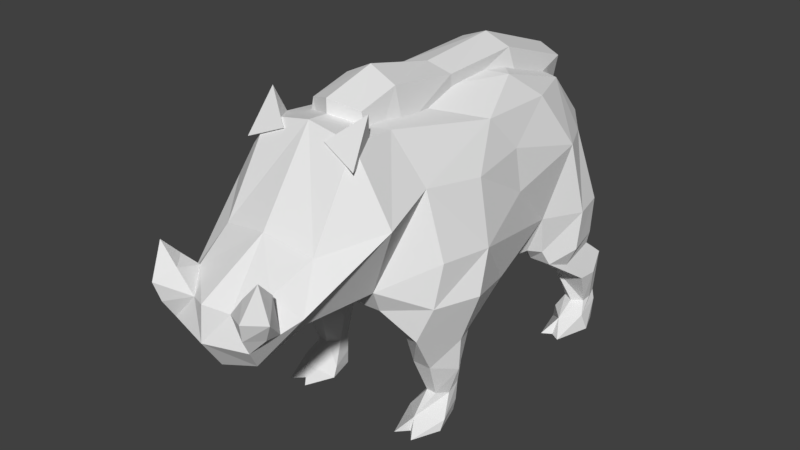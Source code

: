 # Source: BoarIdle.blend  (saved by Blender 2.77.0; exported with 4.5.12 LTS)
import bpy
from mathutils import Matrix  # noqa: F401  (used for matrix-valued properties, if any)

bpy.ops.wm.read_factory_settings(use_empty=True)
scene = bpy.context.scene
scene.name = 'Scene'

# ---- collections
col_collection_1 = bpy.data.collections.new('Collection 1'); scene.collection.children.link(col_collection_1)

# ---- world
world_world = bpy.data.worlds.new('World'); scene.world = world_world
world_world.color = (0.05088, 0.05088, 0.05088)
world_world.use_sun_shadow = False
world_world.sun_shadow_jitter_overblur = 0.0
world_world.cycles.sampling_method = 'MANUAL'

# ---- meshes
me_cube_004 = bpy.data.meshes.new('Cube.004')
me_cube_004.from_pydata([(0.3104, 0.6089, 1.062), (0.3677, 0.2526, 0.7441), (0.2356, 0.6976, 0.5812), (0.405, 0.4078, 1.075), (0.1818, 0.8206, 0.7799), (0.4213, 0.6046, 0.5566), (0.361, 0.279, 0.5598), (0.2998, 0.2475, 0.5598), (0.4213, 0.6226, 0.734), (0.4581, 0.4239, 0.5483), (0.4569, 0.4571, 0.7308), (0.4129, 0.4239, 0.4491), (0.4055, 0.6099, 0.4911), (0.2818, 0.3064, 0.4911), (0.3881, 0.3064, 0.4911), (0.2644, 0.6631, 0.4911), (0.2891, 0.6177, 0.3406), (0.2953, 0.5183, 0.3449), (0.4326, 0.6955, 0.4174), (0.31, 0.6955, 0.4174), (0.4535, 0.6177, 0.3406), (0.4473, 0.5183, 0.3449), (0.3193, 0.6531, 0.1768), (0.3193, 0.5964, 0.1742), (0.407, 0.7104, 0.1844), (0.3356, 0.7104, 0.1844), (0.4233, 0.6531, 0.1768), (0.4233, 0.5964, 0.1742), (0.2944, 0.5472, 0.1208), (0.3713, 0.4587, 0.1174), (0.4242, 0.6981, 0.1436), (0.3185, 0.6981, 0.1436), (0.4483, 0.5472, 0.1208), (0.2739, 0.5677, 0.04242), (0.3248, 0.3792, 0.04804), (0.4338, 0.6643, 0.04995), (0.3089, 0.6643, 0.04995), (0.4688, 0.5677, 0.04242), (0.4178, 0.3792, 0.04804), (0.3713, 0.4081, 0.04804), (0.3713, 0.5642, 0.1742), (0.3716, 0.7379, 0.1844), (0.3731, 0.7256, 0.1436), (0.3681, 0.723, 0.4174), (0.2412, -0.6238, 0.6112), (0.3771, 0.6918, 0.04995), (0.4119, -0.8653, 1.138), (0.3606, -0.5989, 1.204), (0.2265, -0.8653, 1.442), (0.298, -1.231, 0.8872), (0.2688, -0.8142, 0.7993), (0.2102, -0.6315, 1.422), (0.2278, -1.153, 0.8004), (0.2314, -1.102, 1.063), (0.2027, -1.419, 0.7928), (0.09896, -1.405, 0.914), (0.1655, -1.352, 0.6895), (0.1905, -1.291, 0.9706), (0.2569, -1.312, 0.8465), (0.2624, -1.387, 0.8587), (0.2203, -1.464, 0.8738), (0.2496, -1.331, 1.018), (0.3087, -1.408, 0.9481), (0.2365, -1.487, 0.9609), (0.1774, -1.411, 1.012), (0.2622, -1.41, 1.104), (0.2492, -0.8047, 1.547), (0.1963, -0.7412, 1.364), (0.1064, -0.8964, 1.43), (0.2779, -0.9263, 1.361), (0.1936, 0.7675, 1.085), (0.4021, 0.00214, 0.9849), (0.3706, 0.00214, 1.181), (0.4996, -0.3611, 0.8952), (0.4108, -0.3079, 1.167), (0.09377, 0.3654, 0.5341), (0.1954, 0.00214, 0.5263), (0.1919, -0.3041, 0.5993), (0.2124, 0.1544, 1.436), (0.2058, 0.554, 1.31), (0.3023, 0.2891, 1.32), (0.3215, -0.1288, 1.342), (0.4574, -0.6046, 0.9077), (0.4131, -0.1288, 0.6275), (0.1429, -0.5497, 0.6598), (0.1706, -0.7064, 1.283), (0.127, -0.7064, 1.498), (0.1049, 0.6879, 1.245), (0.127, 0.6879, 1.366), (0.127, -0.5066, 1.548), (0.1706, -0.5066, 1.37), (0.127, -0.1461, 1.378), (0.127, -0.1461, 1.497), (0.1988, 0.2709, 1.304), (0.127, 0.2709, 1.511), (0.3805, -0.6783, 0.546), (0.3805, -0.28, 0.546), (0.227, -0.4437, 0.5358), (0.4416, -0.4535, 0.4732), (0.4452, -0.6485, 0.7121), (0.5237, -0.4437, 0.7121), (0.2575, -0.763, 0.6891), (0.2384, -0.4412, 0.3116), (0.2715, -0.5601, 0.3478), (0.4257, -0.4412, 0.3116), (0.3605, -0.3222, 0.3478), (0.3605, -0.5601, 0.3478), (0.2617, -0.3366, 0.3744), (0.2715, -0.4381, 0.163), (0.2995, -0.4997, 0.1811), (0.3738, -0.4381, 0.163), (0.3528, -0.3486, 0.1693), (0.3469, -0.4997, 0.1811), (0.2979, -0.356, 0.1678), (0.2143, -0.5495, 0.03894), (0.2692, -0.6873, 0.04443), (0.4141, -0.5495, 0.03894), (0.3636, -0.3912, 0.03944), (0.3617, -0.6873, 0.04443), (0.2563, -0.4067, 0.03312), (0.2231, -0.5205, 0.0815), (0.3202, -0.6155, 0.1066), (0.266, -0.3936, 0.08911), (0.4139, -0.5205, 0.0815), (0.3684, -0.3801, 0.09401), (0.3142, -0.6295, 0.03894), (-0.3104, 0.6089, 1.062), (-0.3677, 0.2526, 0.7441), (-0.2356, 0.6976, 0.5812), (-0.405, 0.4078, 1.075), (-0.1818, 0.8206, 0.7799), (-0.4213, 0.6046, 0.5566), (-0.361, 0.279, 0.5598), (-0.2998, 0.2475, 0.5598), (-0.4213, 0.6226, 0.734), (-0.4581, 0.4239, 0.5483), (-0.4569, 0.4571, 0.7308), (-0.4129, 0.4239, 0.4491), (-0.4055, 0.6099, 0.4911), (-0.2818, 0.3064, 0.4911), (-0.3881, 0.3064, 0.4911), (-0.2644, 0.6631, 0.4911), (-0.2891, 0.6177, 0.3406), (-0.2953, 0.5183, 0.3449), (-0.4326, 0.6955, 0.4174), (-0.31, 0.6955, 0.4174), (-0.4535, 0.6177, 0.3406), (-0.4473, 0.5183, 0.3449), (-0.3193, 0.6531, 0.1768), (-0.3193, 0.5964, 0.1742), (-0.407, 0.7104, 0.1844), (-0.3356, 0.7104, 0.1844), (-0.4233, 0.6531, 0.1768), (-0.4233, 0.5964, 0.1742), (-0.2944, 0.5472, 0.1208), (-0.3713, 0.4587, 0.1174), (-0.4242, 0.6981, 0.1436), (-0.3185, 0.6981, 0.1436), (-0.4483, 0.5472, 0.1208), (-0.2739, 0.5677, 0.04242), (-0.3248, 0.3792, 0.04804), (-0.4338, 0.6643, 0.04995), (-0.3089, 0.6643, 0.04995), (-0.4688, 0.5677, 0.04242), (-0.4178, 0.3792, 0.04804), (-0.3713, 0.4081, 0.04804), (-0.3713, 0.5642, 0.1742), (-0.3716, 0.7379, 0.1844), (-0.3731, 0.7256, 0.1436), (-0.3681, 0.723, 0.4174), (-0.2412, -0.6238, 0.6112), (-0.3771, 0.6918, 0.04995), (-0.4119, -0.8653, 1.138), (0.0, -0.4966, 1.457), (0.0, -0.7477, 0.6661), (0.0, -0.8653, 1.483), (-0.3606, -0.5989, 1.204), (-0.2265, -0.8653, 1.442), (-0.298, -1.231, 0.8872), (-0.2688, -0.8142, 0.7993), (0.0, -1.131, 1.108), (0.0, -1.171, 0.6361), (-0.2102, -0.6315, 1.422), (-0.2278, -1.153, 0.8004), (-0.2314, -1.102, 1.063), (0.0, -1.151, 0.7226), (0.0, -1.472, 0.781), (0.0, -1.455, 0.9414), (0.0, -1.383, 0.6421), (-0.2027, -1.419, 0.7928), (-0.09896, -1.405, 0.914), (-0.1655, -1.352, 0.6895), (0.0, -1.352, 0.6895), (-0.1905, -1.291, 0.9706), (-0.2569, -1.312, 0.8465), (-0.2624, -1.387, 0.8587), (-0.2203, -1.464, 0.8738), (-0.2496, -1.331, 1.018), (-0.3087, -1.408, 0.9481), (-0.2365, -1.487, 0.9609), (-0.1774, -1.411, 1.012), (-0.2622, -1.41, 1.104), (-0.2492, -0.8047, 1.547), (-0.1963, -0.7412, 1.364), (-0.1064, -0.8964, 1.43), (-0.2779, -0.9263, 1.361), (0.0, 0.8367, 0.9372), (-0.1936, 0.7675, 1.085), (0.0, 0.7675, 0.7709), (0.0, 0.7675, 1.132), (-0.4021, 0.00214, 0.9849), (-0.3706, 0.00214, 1.181), (-0.4996, -0.3611, 0.8952), (-0.4108, -0.3079, 1.167), (0.0, 0.00214, 0.4933), (-0.09377, 0.3654, 0.5341), (-0.1954, 0.00214, 0.5263), (0.0, -0.331, 0.5263), (-0.1919, -0.3041, 0.5993), (0.0, 0.00214, 1.476), (-0.2124, 0.1544, 1.436), (0.0, 0.3654, 1.436), (0.0, 0.6132, 1.324), (-0.2058, 0.554, 1.31), (0.0, 0.6089, 0.6275), (-0.3023, 0.2891, 1.32), (-0.3215, -0.1288, 1.342), (-0.4574, -0.6046, 0.9077), (-0.4131, -0.1288, 0.6275), (0.0, -0.6046, 0.6656), (-0.1429, -0.5497, 0.6598), (-0.1706, -0.7064, 1.283), (-0.127, -0.7064, 1.498), (-0.1049, 0.6879, 1.245), (-0.127, 0.6879, 1.366), (-0.127, -0.5066, 1.548), (-0.1706, -0.5066, 1.37), (-0.127, -0.1461, 1.378), (-0.127, -0.1461, 1.497), (-0.1988, 0.2709, 1.304), (-0.127, 0.2709, 1.511), (0.0, 0.7284, 1.397), (0.0, 0.7284, 1.186), (0.0, -0.766, 1.54), (0.0, -0.766, 1.239), (0.0, -0.5066, 1.61), (0.0, -0.5066, 1.36), (0.0, -0.1461, 1.528), (0.0, -0.1461, 1.372), (0.0, 0.2709, 1.559), (0.0, 0.2709, 1.268), (-0.3805, -0.6783, 0.546), (-0.3805, -0.28, 0.546), (-0.227, -0.4437, 0.5358), (-0.4416, -0.4535, 0.4732), (-0.4452, -0.6485, 0.7121), (-0.5237, -0.4437, 0.7121), (-0.2575, -0.763, 0.6891), (-0.2384, -0.4412, 0.3116), (-0.2715, -0.5601, 0.3478), (-0.4257, -0.4412, 0.3116), (-0.3605, -0.3222, 0.3478), (-0.3605, -0.5601, 0.3478), (-0.2617, -0.3366, 0.3744), (-0.2715, -0.4381, 0.163), (-0.2995, -0.4997, 0.1811), (-0.3738, -0.4381, 0.163), (-0.3528, -0.3486, 0.1693), (-0.3469, -0.4997, 0.1811), (-0.2979, -0.356, 0.1678), (-0.2143, -0.5495, 0.03894), (-0.2692, -0.6873, 0.04443), (-0.4141, -0.5495, 0.03894), (-0.3636, -0.3912, 0.03944), (-0.3617, -0.6873, 0.04443), (-0.2563, -0.4067, 0.03312), (-0.2231, -0.5205, 0.0815), (-0.3202, -0.6155, 0.1066), (-0.266, -0.3936, 0.08911), (-0.4139, -0.5205, 0.0815), (-0.3684, -0.3801, 0.09401), (-0.3142, -0.6295, 0.03894)], [], [(10, 1, 6, 9), (4, 8, 5, 2), (8, 0, 10), (4, 0, 8), (2, 5, 12, 15), (8, 10, 9, 5), (5, 9, 11, 12), (9, 6, 14, 11), (7, 6, 1), (17, 16, 22, 23), (18, 20, 26, 24), (19, 16, 15), (15, 12, 18, 43, 19), (12, 11, 20, 18), (11, 14, 21, 20), (22, 25, 31, 28), (25, 41, 42, 31), (20, 21, 27, 26), (21, 17, 23, 40, 27), (19, 43, 41, 25), (16, 19, 25, 22), (32, 29, 38, 37), (29, 28, 33, 34), (24, 26, 32, 30), (23, 22, 28, 29), (26, 27, 29, 32), (33, 36, 45, 35, 37), (34, 33, 37, 38, 39), (31, 42, 45, 36), (28, 31, 36, 33), (30, 32, 37, 35), (29, 39, 38), (29, 34, 39), (23, 29, 40), (27, 40, 29), (14, 13, 17, 21), (45, 42, 30, 35), (41, 43, 18, 24), (42, 41, 24, 30), (17, 13, 15, 16), (46, 51, 48), (46, 53, 49), (46, 52, 50), (46, 50, 47), (181, 52, 56, 188), (49, 53, 57, 58), (53, 180, 187, 55, 57), (174, 52, 181), (175, 53, 48), (175, 51, 173), (46, 47, 51), (46, 48, 53), (46, 49, 52), (52, 49, 58, 54, 56), (174, 50, 52), (175, 180, 53), (175, 48, 51), (186, 55, 187), (186, 56, 54), (186, 54, 55), (186, 188, 56), (62, 59, 58), (60, 54, 59), (60, 55, 54), (57, 58, 54, 55), (60, 59, 62, 63), (55, 60, 63, 64), (58, 57, 61, 62), (57, 55, 64, 61), (64, 63, 65), (62, 61, 65), (61, 64, 65), (63, 62, 65), (66, 67, 68), (66, 68, 69), (66, 69, 67), (67, 69, 68), (206, 209, 70), (206, 70, 4), (70, 79, 0), (206, 4, 208), (71, 3, 72), (72, 80, 81), (3, 79, 80), (71, 74, 73), (73, 47, 82), (72, 81, 74), (71, 73, 1), (71, 1, 3), (214, 75, 76), (214, 77, 217), (217, 84, 229), (76, 83, 77), (219, 173, 78), (47, 81, 51), (219, 78, 221), (221, 79, 222), (4, 70, 0), (208, 4, 224), (72, 3, 80), (3, 0, 79), (71, 72, 74), (73, 74, 47), (74, 81, 47), (1, 73, 83), (50, 82, 47), (50, 174, 101, 99), (174, 229, 84), (214, 76, 77), (217, 77, 84), (78, 173, 81), (221, 78, 79), (78, 81, 80), (78, 80, 79), (51, 81, 173), (241, 88, 87, 242), (89, 86, 85, 90), (250, 242, 87, 93), (244, 246, 90, 85), (92, 89, 90, 91), (94, 92, 91, 93), (246, 248, 91, 90), (88, 94, 93, 87), (248, 250, 93, 91), (92, 94, 249, 247), (89, 92, 247, 245), (86, 89, 245, 243), (94, 88, 241, 249), (86, 243, 244, 85), (2, 224, 4), (2, 15, 224), (13, 75, 224, 15), (7, 75, 13), (75, 7, 76), (7, 1, 76), (76, 1, 83), (209, 79, 70), (6, 7, 13, 14), (84, 77, 97), (77, 83, 96), (100, 99, 95, 98), (99, 101, 95), (83, 100, 98, 96), (73, 100, 83), (73, 82, 99, 100), (82, 50, 99), (174, 44, 101), (95, 101, 44), (107, 105, 111, 113), (105, 104, 110, 111), (0, 3, 10), (1, 10, 3), (120, 122, 119, 114), (121, 120, 114, 115), (106, 103, 109, 112), (103, 102, 108, 109), (102, 107, 113, 108), (104, 106, 112, 110), (96, 98, 104, 105), (77, 96, 105, 107), (44, 97, 102, 103), (97, 77, 107, 102), (98, 95, 106, 104), (95, 44, 103, 106), (125, 114, 116), (116, 118, 125), (123, 121, 118, 116), (124, 123, 116, 117), (122, 124, 117, 119), (118, 121, 125), (113, 111, 124, 122), (111, 110, 123, 124), (110, 112, 121, 123), (109, 108, 120, 121), (108, 113, 122, 120), (174, 84, 44), (97, 44, 84), (75, 214, 224), (115, 114, 125), (121, 115, 125), (112, 109, 121), (116, 114, 119, 117), (79, 209, 222), (59, 54, 58), (136, 135, 132, 127), (130, 128, 131, 134), (134, 136, 126), (130, 134, 126), (128, 141, 138, 131), (134, 131, 135, 136), (131, 138, 137, 135), (135, 137, 140, 132), (133, 127, 132), (143, 149, 148, 142), (144, 150, 152, 146), (145, 141, 142), (141, 145, 169, 144, 138), (138, 144, 146, 137), (137, 146, 147, 140), (148, 154, 157, 151), (151, 157, 168, 167), (146, 152, 153, 147), (147, 153, 166, 149, 143), (145, 151, 167, 169), (142, 148, 151, 145), (158, 163, 164, 155), (155, 160, 159, 154), (150, 156, 158, 152), (149, 155, 154, 148), (152, 158, 155, 153), (159, 163, 161, 171, 162), (160, 165, 164, 163, 159), (157, 162, 171, 168), (154, 159, 162, 157), (156, 161, 163, 158), (155, 164, 165), (155, 165, 160), (149, 166, 155), (153, 155, 166), (140, 147, 143, 139), (171, 161, 156, 168), (167, 150, 144, 169), (168, 156, 150, 167), (143, 142, 141, 139), (172, 177, 182), (172, 178, 184), (172, 179, 183), (172, 176, 179), (181, 188, 191, 183), (178, 194, 193, 184), (184, 193, 190, 187, 180), (174, 181, 183), (175, 177, 184), (175, 173, 182), (172, 182, 176), (172, 184, 177), (172, 183, 178), (185, 192, 188, 181), (183, 191, 189, 194, 178), (174, 183, 179), (174, 185, 181), (175, 184, 180), (175, 182, 177), (186, 187, 190), (186, 189, 191), (186, 190, 189), (186, 191, 188), (198, 194, 195), (196, 195, 189), (196, 189, 190), (193, 190, 189, 194), (196, 199, 198, 195), (190, 200, 199, 196), (194, 198, 197, 193), (193, 197, 200, 190), (200, 201, 199), (198, 201, 197), (197, 201, 200), (199, 201, 198), (202, 204, 203), (202, 205, 204), (202, 203, 205), (203, 204, 205), (206, 207, 209), (206, 130, 207), (207, 126, 223), (206, 208, 130), (210, 211, 129), (211, 226, 225), (129, 225, 223), (210, 212, 213), (212, 227, 176), (211, 213, 226), (210, 127, 212), (210, 129, 127), (214, 216, 215), (214, 217, 218), (217, 229, 230), (216, 218, 228), (219, 220, 173), (176, 182, 226), (219, 221, 220), (221, 222, 223), (130, 126, 207), (208, 224, 130), (211, 225, 129), (129, 223, 126), (210, 213, 211), (212, 176, 213), (213, 176, 226), (127, 228, 212), (179, 176, 227), (179, 255, 257, 174), (174, 230, 229), (214, 218, 216), (217, 230, 218), (220, 226, 173), (221, 223, 220), (220, 225, 226), (220, 223, 225), (182, 173, 226), (241, 242, 233, 234), (235, 236, 231, 232), (250, 239, 233, 242), (244, 231, 236, 246), (238, 237, 236, 235), (240, 239, 237, 238), (246, 236, 237, 248), (234, 233, 239, 240), (248, 237, 239, 250), (238, 247, 249, 240), (235, 245, 247, 238), (232, 243, 245, 235), (240, 249, 241, 234), (232, 231, 244, 243), (128, 130, 224), (128, 224, 141), (139, 141, 224, 215), (133, 139, 215), (215, 216, 133), (133, 216, 127), (216, 228, 127), (209, 207, 223), (132, 140, 139, 133), (230, 253, 218), (218, 252, 228), (256, 254, 251, 255), (255, 251, 257), (228, 252, 254, 256), (212, 228, 256), (212, 256, 255, 227), (227, 255, 179), (174, 257, 170), (251, 170, 257), (263, 269, 267, 261), (261, 267, 266, 260), (126, 136, 129), (127, 129, 136), (276, 270, 275, 278), (277, 271, 270, 276), (262, 268, 265, 259), (259, 265, 264, 258), (258, 264, 269, 263), (260, 266, 268, 262), (252, 261, 260, 254), (218, 263, 261, 252), (170, 259, 258, 253), (253, 258, 263, 218), (254, 260, 262, 251), (251, 262, 259, 170), (281, 272, 270), (272, 281, 274), (279, 272, 274, 277), (280, 273, 272, 279), (278, 275, 273, 280), (274, 281, 277), (269, 278, 280, 267), (267, 280, 279, 266), (266, 279, 277, 268), (265, 277, 276, 264), (264, 276, 278, 269), (174, 170, 230), (253, 230, 170), (215, 224, 214), (271, 281, 270), (277, 281, 271), (268, 277, 265), (272, 273, 275, 270), (223, 222, 209), (195, 194, 189)])
_ca = me_cube_004.color_attributes.new('Col', 'BYTE_COLOR', 'CORNER')
_ca.data.foreach_set('color', [0.1651, 0.117, 0.07227, 1.0, 0.1651, 0.117, 0.07227, 1.0, 0.1651, 0.117, 0.07227, 1.0, 0.1651, 0.117, 0.07227, 1.0, 0.1651, 0.117, 0.07227, 1.0, 0.1651, 0.117, 0.07227, 1.0, 0.1651, 0.117, 0.07227, 1.0, 0.1651, 0.117, 0.07227, 1.0, 0.1651, 0.117, 0.07227, 1.0, 0.1651, 0.117, 0.07227, 1.0, 0.1651, 0.117, 0.07227, 1.0, 0.1651, 0.117, 0.07227, 1.0, 0.1651, 0.117, 0.07227, 1.0, 0.1651, 0.117, 0.07227, 1.0, 0.1651, 0.117, 0.07227, 1.0, 0.1651, 0.117, 0.07227, 1.0, 0.1651, 0.117, 0.07227, 1.0, 0.1651, 0.117, 0.07227, 1.0, 0.1651, 0.117, 0.07227, 1.0, 0.1651, 0.117, 0.07227, 1.0, 0.1651, 0.117, 0.07227, 1.0, 0.1651, 0.117, 0.07227, 1.0, 0.1651, 0.117, 0.07227, 1.0, 0.1651, 0.117, 0.07227, 1.0, 0.1651, 0.117, 0.07227, 1.0, 0.1651, 0.117, 0.07227, 1.0, 0.1651, 0.117, 0.07227, 1.0, 0.1651, 0.117, 0.07227, 1.0, 0.1651, 0.117, 0.07227, 1.0, 0.1651, 0.117, 0.07227, 1.0, 0.1651, 0.117, 0.07227, 1.0, 0.1651, 0.117, 0.07227, 1.0, 0.1651, 0.117, 0.07227, 1.0, 0.1651, 0.117, 0.07227, 1.0, 0.1651, 0.117, 0.07227, 1.0, 0.1651, 0.117, 0.07227, 1.0, 0.1651, 0.117, 0.07227, 1.0, 0.1651, 0.117, 0.07227, 1.0, 0.1651, 0.117, 0.07227, 1.0, 0.1651, 0.117, 0.07227, 1.0, 0.1651, 0.117, 0.07227, 1.0, 0.1651, 0.117, 0.07227, 1.0, 0.1651, 0.117, 0.07227, 1.0, 0.1651, 0.117, 0.07227, 1.0, 0.1651, 0.117, 0.07227, 1.0, 0.1651, 0.117, 0.07227, 1.0, 0.1651, 0.117, 0.07227, 1.0, 0.1651, 0.117, 0.07227, 1.0, 0.1651, 0.117, 0.07227, 1.0, 0.1651, 0.117, 0.07227, 1.0, 0.1651, 0.117, 0.07227, 1.0, 0.1651, 0.117, 0.07227, 1.0, 0.1651, 0.117, 0.07227, 1.0, 0.1651, 0.117, 0.07227, 1.0, 0.1651, 0.117, 0.07227, 1.0, 0.1651, 0.117, 0.07227, 1.0, 0.1651, 0.117, 0.07227, 1.0, 0.1651, 0.117, 0.07227, 1.0, 0.1651, 0.117, 0.07227, 1.0, 0.1651, 0.117, 0.07227, 1.0, 0.1651, 0.117, 0.07227, 1.0, 0.1651, 0.117, 0.07227, 1.0, 0.1651, 0.117, 0.07227, 1.0, 0.1651, 0.117, 0.07227, 1.0, 0.1651, 0.117, 0.07227, 1.0, 0.1651, 0.117, 0.07227, 1.0, 0.1651, 0.117, 0.07227, 1.0, 0.1651, 0.117, 0.07227, 1.0, 0.1651, 0.117, 0.07227, 1.0, 0.1651, 0.117, 0.07227, 1.0, 0.1651, 0.117, 0.07227, 1.0, 0.1651, 0.117, 0.07227, 1.0, 0.1651, 0.117, 0.07227, 1.0, 0.1651, 0.117, 0.07227, 1.0, 0.1651, 0.117, 0.07227, 1.0, 0.1651, 0.117, 0.07227, 1.0, 0.1651, 0.117, 0.07227, 1.0, 0.1651, 0.117, 0.07227, 1.0, 0.1651, 0.117, 0.07227, 1.0, 0.1651, 0.117, 0.07227, 1.0, 0.1651, 0.117, 0.07227, 1.0, 0.1651, 0.117, 0.07227, 1.0, 1.0, 1.0, 1.0, 1.0, 1.0, 1.0, 1.0, 1.0, 1.0, 1.0, 1.0, 1.0, 1.0, 1.0, 1.0, 1.0, 1.0, 1.0, 1.0, 1.0, 1.0, 1.0, 1.0, 1.0, 1.0, 1.0, 1.0, 1.0, 1.0, 1.0, 1.0, 1.0, 0.1651, 0.117, 0.07227, 1.0, 0.1651, 0.117, 0.07227, 1.0, 0.1651, 0.117, 0.07227, 1.0, 0.1651, 0.117, 0.07227, 1.0, 0.1651, 0.117, 0.07227, 1.0, 0.1651, 0.117, 0.07227, 1.0, 0.1651, 0.117, 0.07227, 1.0, 0.1651, 0.117, 0.07227, 1.0, 0.1651, 0.117, 0.07227, 1.0, 0.1651, 0.117, 0.07227, 1.0, 0.1651, 0.117, 0.07227, 1.0, 0.1651, 0.117, 0.07227, 1.0, 0.1651, 0.117, 0.07227, 1.0, 0.1651, 0.117, 0.07227, 1.0, 0.1651, 0.117, 0.07227, 1.0, 0.1651, 0.117, 0.07227, 1.0, 0.1651, 0.117, 0.07227, 1.0, 1.0, 1.0, 1.0, 1.0, 1.0, 1.0, 1.0, 1.0, 1.0, 1.0, 1.0, 1.0, 1.0, 1.0, 1.0, 1.0, 1.0, 1.0, 1.0, 1.0, 0.1651, 0.117, 0.07227, 1.0, 0.1651, 0.117, 0.07227, 1.0, 0.1651, 0.117, 0.07227, 1.0, 0.1651, 0.117, 0.07227, 1.0, 0.1651, 0.117, 0.07227, 1.0, 0.1651, 0.117, 0.07227, 1.0, 0.1651, 0.117, 0.07227, 1.0, 0.1651, 0.117, 0.07227, 1.0, 0.1651, 0.117, 0.07227, 1.0, 0.1651, 0.117, 0.07227, 1.0, 0.1651, 0.117, 0.07227, 1.0, 0.1651, 0.117, 0.07227, 1.0, 1.0, 1.0, 1.0, 1.0, 1.0, 1.0, 1.0, 1.0, 1.0, 1.0, 1.0, 1.0, 1.0, 1.0, 1.0, 1.0, 1.0, 1.0, 1.0, 1.0, 1.0, 1.0, 1.0, 1.0, 0.1651, 0.117, 0.07227, 1.0, 0.1651, 0.117, 0.07227, 1.0, 0.1651, 0.117, 0.07227, 1.0, 0.1651, 0.117, 0.07227, 1.0, 0.1651, 0.117, 0.07227, 1.0, 0.1651, 0.117, 0.07227, 1.0, 0.1651, 0.117, 0.07227, 1.0, 0.1651, 0.117, 0.07227, 1.0, 0.1651, 0.117, 0.07227, 1.0, 0.1651, 0.117, 0.07227, 1.0, 0.1651, 0.117, 0.07227, 1.0, 0.1651, 0.117, 0.07227, 1.0, 0.1651, 0.117, 0.07227, 1.0, 0.1651, 0.117, 0.07227, 1.0, 0.1651, 0.117, 0.07227, 1.0, 0.1651, 0.117, 0.07227, 1.0, 0.1651, 0.117, 0.07227, 1.0, 0.1651, 0.117, 0.07227, 1.0, 0.1651, 0.117, 0.07227, 1.0, 0.1651, 0.117, 0.07227, 1.0, 0.1651, 0.117, 0.07227, 1.0, 0.1651, 0.117, 0.07227, 1.0, 0.1651, 0.117, 0.07227, 1.0, 0.1651, 0.117, 0.07227, 1.0, 0.1651, 0.117, 0.07227, 1.0, 0.1651, 0.117, 0.07227, 1.0, 0.1651, 0.117, 0.07227, 1.0, 0.1651, 0.117, 0.07227, 1.0, 0.1651, 0.117, 0.07227, 1.0, 0.1651, 0.117, 0.07227, 1.0, 0.1651, 0.117, 0.07227, 1.0, 0.1651, 0.117, 0.07227, 1.0, 0.1651, 0.117, 0.07227, 1.0, 0.1651, 0.117, 0.07227, 1.0, 0.1651, 0.117, 0.07227, 1.0, 0.1651, 0.117, 0.07227, 1.0, 0.1651, 0.117, 0.07227, 1.0, 0.1651, 0.117, 0.07227, 1.0, 0.1651, 0.117, 0.07227, 1.0, 0.1651, 0.117, 0.07227, 1.0, 0.1651, 0.117, 0.07227, 1.0, 0.1651, 0.117, 0.07227, 1.0, 0.1651, 0.117, 0.07227, 1.0, 0.1651, 0.117, 0.07227, 1.0, 0.1651, 0.117, 0.07227, 1.0, 0.1651, 0.117, 0.07227, 1.0, 0.1651, 0.117, 0.07227, 1.0, 0.1651, 0.117, 0.07227, 1.0, 0.1651, 0.117, 0.07227, 1.0, 0.1651, 0.117, 0.07227, 1.0, 0.1651, 0.117, 0.07227, 1.0, 0.1651, 0.117, 0.07227, 1.0, 0.1651, 0.117, 0.07227, 1.0, 0.1651, 0.117, 0.07227, 1.0, 0.1651, 0.117, 0.07227, 1.0, 0.1651, 0.117, 0.07227, 1.0, 0.1651, 0.117, 0.07227, 1.0, 0.1651, 0.117, 0.07227, 1.0, 0.1651, 0.117, 0.07227, 1.0, 0.1651, 0.117, 0.07227, 1.0, 0.1651, 0.117, 0.07227, 1.0, 0.1651, 0.117, 0.07227, 1.0, 0.1651, 0.117, 0.07227, 1.0, 0.1651, 0.117, 0.07227, 1.0, 0.1651, 0.117, 0.07227, 1.0, 0.1651, 0.117, 0.07227, 1.0, 0.1651, 0.117, 0.07227, 1.0, 0.1651, 0.117, 0.07227, 1.0, 0.1651, 0.117, 0.07227, 1.0, 0.1651, 0.117, 0.07227, 1.0, 0.1651, 0.117, 0.07227, 1.0, 0.1651, 0.117, 0.07227, 1.0, 0.1651, 0.117, 0.07227, 1.0, 0.1651, 0.117, 0.07227, 1.0, 0.1651, 0.117, 0.07227, 1.0, 0.1651, 0.117, 0.07227, 1.0, 0.1651, 0.117, 0.07227, 1.0, 0.1651, 0.117, 0.07227, 1.0, 0.1651, 0.117, 0.07227, 1.0, 0.1651, 0.117, 0.07227, 1.0, 0.1651, 0.117, 0.07227, 1.0, 0.1651, 0.117, 0.07227, 1.0, 0.1651, 0.117, 0.07227, 1.0, 0.1651, 0.117, 0.07227, 1.0, 0.1651, 0.117, 0.07227, 1.0, 0.1651, 0.117, 0.07227, 1.0, 0.1651, 0.117, 0.07227, 1.0, 0.1651, 0.117, 0.07227, 1.0, 0.1651, 0.117, 0.07227, 1.0, 0.1651, 0.117, 0.07227, 1.0, 0.1651, 0.117, 0.07227, 1.0, 0.1651, 0.117, 0.07227, 1.0, 0.1651, 0.117, 0.07227, 1.0, 0.1651, 0.117, 0.07227, 1.0, 0.1651, 0.117, 0.07227, 1.0, 1.0, 1.0, 1.0, 1.0, 1.0, 1.0, 1.0, 1.0, 1.0, 1.0, 1.0, 1.0, 1.0, 1.0, 1.0, 1.0, 1.0, 1.0, 1.0, 1.0, 1.0, 1.0, 1.0, 1.0, 1.0, 1.0, 1.0, 1.0, 1.0, 1.0, 1.0, 1.0, 1.0, 1.0, 1.0, 1.0, 1.0, 1.0, 1.0, 1.0, 1.0, 1.0, 1.0, 1.0, 1.0, 1.0, 1.0, 1.0, 1.0, 1.0, 1.0, 1.0, 1.0, 1.0, 1.0, 1.0, 1.0, 1.0, 1.0, 1.0, 1.0, 1.0, 1.0, 1.0, 1.0, 1.0, 1.0, 1.0, 1.0, 1.0, 1.0, 1.0, 1.0, 1.0, 1.0, 1.0, 1.0, 1.0, 1.0, 1.0, 1.0, 1.0, 1.0, 1.0, 1.0, 1.0, 1.0, 1.0, 1.0, 1.0, 1.0, 1.0, 1.0, 1.0, 1.0, 1.0, 1.0, 1.0, 1.0, 1.0, 1.0, 1.0, 1.0, 1.0, 1.0, 1.0, 1.0, 1.0, 1.0, 1.0, 1.0, 1.0, 1.0, 1.0, 1.0, 1.0, 1.0, 1.0, 1.0, 1.0, 1.0, 1.0, 1.0, 1.0, 1.0, 1.0, 1.0, 1.0, 1.0, 1.0, 1.0, 1.0, 1.0, 1.0, 1.0, 1.0, 1.0, 1.0, 1.0, 1.0, 1.0, 1.0, 1.0, 1.0, 1.0, 1.0, 1.0, 1.0, 1.0, 1.0, 1.0, 1.0, 1.0, 1.0, 1.0, 1.0, 1.0, 1.0, 1.0, 1.0, 1.0, 1.0, 1.0, 1.0, 0.1651, 0.117, 0.07227, 1.0, 0.1651, 0.117, 0.07227, 1.0, 0.1651, 0.117, 0.07227, 1.0, 0.3278, 0.02732, 0.1144, 1.0, 0.3278, 0.02732, 0.1144, 1.0, 0.3278, 0.02732, 0.1144, 1.0, 0.1651, 0.117, 0.07227, 1.0, 0.1651, 0.117, 0.07227, 1.0, 0.1651, 0.117, 0.07227, 1.0, 1.0, 0.0, 1.0, 1.0, 1.0, 0.0, 1.0, 1.0, 1.0, 0.0, 1.0, 1.0, 0.1651, 0.117, 0.07227, 1.0, 0.1651, 0.117, 0.07227, 1.0, 0.1651, 0.117, 0.07227, 1.0, 0.1651, 0.117, 0.07227, 1.0, 0.1651, 0.117, 0.07227, 1.0, 0.1651, 0.117, 0.07227, 1.0, 0.1651, 0.117, 0.07227, 1.0, 0.1651, 0.117, 0.07227, 1.0, 0.1651, 0.117, 0.07227, 1.0, 0.1651, 0.117, 0.07227, 1.0, 0.1651, 0.117, 0.07227, 1.0, 0.1651, 0.117, 0.07227, 1.0, 0.1651, 0.117, 0.07227, 1.0, 0.1651, 0.117, 0.07227, 1.0, 0.1651, 0.117, 0.07227, 1.0, 0.1651, 0.117, 0.07227, 1.0, 0.1651, 0.117, 0.07227, 1.0, 0.1651, 0.117, 0.07227, 1.0, 0.1651, 0.117, 0.07227, 1.0, 0.1651, 0.117, 0.07227, 1.0, 0.1651, 0.117, 0.07227, 1.0, 0.1651, 0.117, 0.07227, 1.0, 0.1651, 0.117, 0.07227, 1.0, 0.1651, 0.117, 0.07227, 1.0, 0.1651, 0.117, 0.07227, 1.0, 0.1651, 0.117, 0.07227, 1.0, 0.1651, 0.117, 0.07227, 1.0, 0.1651, 0.117, 0.07227, 1.0, 0.1651, 0.117, 0.07227, 1.0, 0.1651, 0.117, 0.07227, 1.0, 0.1651, 0.117, 0.07227, 1.0, 0.1651, 0.117, 0.07227, 1.0, 0.1651, 0.117, 0.07227, 1.0, 0.1651, 0.117, 0.07227, 1.0, 0.1651, 0.117, 0.07227, 1.0, 0.1651, 0.117, 0.07227, 1.0, 0.1651, 0.117, 0.07227, 1.0, 0.1651, 0.117, 0.07227, 1.0, 0.1651, 0.117, 0.07227, 1.0, 0.1651, 0.117, 0.07227, 1.0, 0.1651, 0.117, 0.07227, 1.0, 0.1651, 0.117, 0.07227, 1.0, 0.1651, 0.117, 0.07227, 1.0, 0.1651, 0.117, 0.07227, 1.0, 0.1651, 0.117, 0.07227, 1.0, 0.1651, 0.117, 0.07227, 1.0, 0.1651, 0.117, 0.07227, 1.0, 0.1651, 0.117, 0.07227, 1.0, 0.1651, 0.117, 0.07227, 1.0, 0.1651, 0.117, 0.07227, 1.0, 0.1651, 0.117, 0.07227, 1.0, 0.1651, 0.117, 0.07227, 1.0, 0.1651, 0.117, 0.07227, 1.0, 0.1651, 0.117, 0.07227, 1.0, 0.1651, 0.117, 0.07227, 1.0, 0.1651, 0.117, 0.07227, 1.0, 0.1651, 0.117, 0.07227, 1.0, 0.1651, 0.117, 0.07227, 1.0, 0.1651, 0.117, 0.07227, 1.0, 0.1651, 0.117, 0.07227, 1.0, 0.1651, 0.117, 0.07227, 1.0, 0.1651, 0.117, 0.07227, 1.0, 0.1651, 0.117, 0.07227, 1.0, 0.1651, 0.117, 0.07227, 1.0, 0.1651, 0.117, 0.07227, 1.0, 0.1651, 0.117, 0.07227, 1.0, 0.1651, 0.117, 0.07227, 1.0, 0.1651, 0.117, 0.07227, 1.0, 0.1651, 0.117, 0.07227, 1.0, 0.1651, 0.117, 0.07227, 1.0, 0.1651, 0.117, 0.07227, 1.0, 0.1651, 0.117, 0.07227, 1.0, 0.1651, 0.117, 0.07227, 1.0, 0.1651, 0.117, 0.07227, 1.0, 0.1651, 0.117, 0.07227, 1.0, 0.1651, 0.117, 0.07227, 1.0, 0.1651, 0.117, 0.07227, 1.0, 0.1651, 0.117, 0.07227, 1.0, 0.1651, 0.117, 0.07227, 1.0, 0.1651, 0.117, 0.07227, 1.0, 0.1651, 0.117, 0.07227, 1.0, 0.1651, 0.117, 0.07227, 1.0, 0.1651, 0.117, 0.07227, 1.0, 0.1651, 0.117, 0.07227, 1.0, 0.1651, 0.117, 0.07227, 1.0, 0.1651, 0.117, 0.07227, 1.0, 0.1651, 0.117, 0.07227, 1.0, 0.1651, 0.117, 0.07227, 1.0, 0.1651, 0.117, 0.07227, 1.0, 0.1651, 0.117, 0.07227, 1.0, 0.1651, 0.117, 0.07227, 1.0, 0.1651, 0.117, 0.07227, 1.0, 0.1651, 0.117, 0.07227, 1.0, 0.1651, 0.117, 0.07227, 1.0, 0.1651, 0.117, 0.07227, 1.0, 0.1651, 0.117, 0.07227, 1.0, 0.1651, 0.117, 0.07227, 1.0, 0.1651, 0.117, 0.07227, 1.0, 0.1651, 0.117, 0.07227, 1.0, 0.1651, 0.117, 0.07227, 1.0, 0.1651, 0.117, 0.07227, 1.0, 0.1651, 0.117, 0.07227, 1.0, 0.1651, 0.117, 0.07227, 1.0, 0.1651, 0.117, 0.07227, 1.0, 0.1651, 0.117, 0.07227, 1.0, 0.1651, 0.117, 0.07227, 1.0, 0.1651, 0.117, 0.07227, 1.0, 0.1651, 0.117, 0.07227, 1.0, 0.1651, 0.117, 0.07227, 1.0, 0.1651, 0.117, 0.07227, 1.0, 0.1651, 0.117, 0.07227, 1.0, 0.1651, 0.117, 0.07227, 1.0, 0.1651, 0.117, 0.07227, 1.0, 0.1651, 0.117, 0.07227, 1.0, 0.1651, 0.117, 0.07227, 1.0, 0.02217, 0.016, 0.008568, 1.0, 0.02217, 0.016, 0.008568, 1.0, 0.02217, 0.016, 0.008568, 1.0, 0.02217, 0.016, 0.008568, 1.0, 0.02217, 0.016, 0.008568, 1.0, 0.02217, 0.016, 0.008568, 1.0, 0.02217, 0.016, 0.008568, 1.0, 0.02217, 0.016, 0.008568, 1.0, 0.02217, 0.016, 0.008568, 1.0, 0.02217, 0.016, 0.008568, 1.0, 0.02217, 0.016, 0.008568, 1.0, 0.02217, 0.016, 0.008568, 1.0, 0.02217, 0.016, 0.008568, 1.0, 0.02217, 0.016, 0.008568, 1.0, 0.02217, 0.016, 0.008568, 1.0, 0.02217, 0.016, 0.008568, 1.0, 0.02217, 0.016, 0.008568, 1.0, 0.02217, 0.016, 0.008568, 1.0, 0.02217, 0.016, 0.008568, 1.0, 0.02217, 0.016, 0.008568, 1.0, 0.02217, 0.016, 0.008568, 1.0, 0.02217, 0.016, 0.008568, 1.0, 0.02217, 0.016, 0.008568, 1.0, 0.02217, 0.016, 0.008568, 1.0, 0.02217, 0.016, 0.008568, 1.0, 0.02217, 0.016, 0.008568, 1.0, 0.02217, 0.016, 0.008568, 1.0, 0.02217, 0.016, 0.008568, 1.0, 0.02217, 0.016, 0.008568, 1.0, 0.02217, 0.016, 0.008568, 1.0, 0.02217, 0.016, 0.008568, 1.0, 0.02217, 0.016, 0.008568, 1.0, 0.02217, 0.016, 0.008568, 1.0, 0.02217, 0.016, 0.008568, 1.0, 0.02217, 0.016, 0.008568, 1.0, 0.02217, 0.016, 0.008568, 1.0, 0.02217, 0.016, 0.008568, 1.0, 0.02217, 0.016, 0.008568, 1.0, 0.02217, 0.016, 0.008568, 1.0, 0.02217, 0.016, 0.008568, 1.0, 0.02217, 0.016, 0.008568, 1.0, 0.02217, 0.016, 0.008568, 1.0, 0.02217, 0.016, 0.008568, 1.0, 0.02217, 0.016, 0.008568, 1.0, 0.02217, 0.016, 0.008568, 1.0, 0.02217, 0.016, 0.008568, 1.0, 0.02217, 0.016, 0.008568, 1.0, 0.02217, 0.016, 0.008568, 1.0, 0.02217, 0.016, 0.008568, 1.0, 0.02217, 0.016, 0.008568, 1.0, 0.02217, 0.016, 0.008568, 1.0, 0.02217, 0.016, 0.008568, 1.0, 0.02217, 0.016, 0.008568, 1.0, 0.02217, 0.016, 0.008568, 1.0, 0.02217, 0.016, 0.008568, 1.0, 0.02217, 0.016, 0.008568, 1.0, 0.1651, 0.117, 0.07227, 1.0, 0.1651, 0.117, 0.07227, 1.0, 0.1651, 0.117, 0.07227, 1.0, 0.1651, 0.117, 0.07227, 1.0, 0.1651, 0.117, 0.07227, 1.0, 0.1651, 0.117, 0.07227, 1.0, 0.1651, 0.117, 0.07227, 1.0, 0.1651, 0.117, 0.07227, 1.0, 0.1651, 0.117, 0.07227, 1.0, 0.1651, 0.117, 0.07227, 1.0, 0.1651, 0.117, 0.07227, 1.0, 0.1651, 0.117, 0.07227, 1.0, 0.1651, 0.117, 0.07227, 1.0, 0.1651, 0.117, 0.07227, 1.0, 0.1651, 0.117, 0.07227, 1.0, 0.1651, 0.117, 0.07227, 1.0, 0.1651, 0.117, 0.07227, 1.0, 0.1651, 0.117, 0.07227, 1.0, 0.1651, 0.117, 0.07227, 1.0, 0.1651, 0.117, 0.07227, 1.0, 0.1651, 0.117, 0.07227, 1.0, 0.1651, 0.117, 0.07227, 1.0, 0.1651, 0.117, 0.07227, 1.0, 0.1651, 0.117, 0.07227, 1.0, 0.1651, 0.117, 0.07227, 1.0, 0.1651, 0.117, 0.07227, 1.0, 0.1651, 0.117, 0.07227, 1.0, 0.1651, 0.117, 0.07227, 1.0, 0.1651, 0.117, 0.07227, 1.0, 0.1651, 0.117, 0.07227, 1.0, 0.1651, 0.117, 0.07227, 1.0, 0.1651, 0.117, 0.07227, 1.0, 0.1651, 0.117, 0.07227, 1.0, 0.1651, 0.117, 0.07227, 1.0, 0.1651, 0.117, 0.07227, 1.0, 0.1651, 0.117, 0.07227, 1.0, 0.1651, 0.117, 0.07227, 1.0, 0.1651, 0.117, 0.07227, 1.0, 0.1651, 0.117, 0.07227, 1.0, 0.1651, 0.117, 0.07227, 1.0, 0.1651, 0.117, 0.07227, 1.0, 0.1651, 0.117, 0.07227, 1.0, 0.1651, 0.117, 0.07227, 1.0, 0.1651, 0.117, 0.07227, 1.0, 0.1651, 0.117, 0.07227, 1.0, 0.1651, 0.117, 0.07227, 1.0, 0.1651, 0.117, 0.07227, 1.0, 0.1651, 0.117, 0.07227, 1.0, 0.1651, 0.117, 0.07227, 1.0, 0.1651, 0.117, 0.07227, 1.0, 0.1651, 0.117, 0.07227, 1.0, 0.1651, 0.117, 0.07227, 1.0, 0.1651, 0.117, 0.07227, 1.0, 0.1651, 0.117, 0.07227, 1.0, 0.1651, 0.117, 0.07227, 1.0, 0.1651, 0.117, 0.07227, 1.0, 0.1651, 0.117, 0.07227, 1.0, 0.1651, 0.117, 0.07227, 1.0, 0.1651, 0.117, 0.07227, 1.0, 0.1651, 0.117, 0.07227, 1.0, 0.1651, 0.117, 0.07227, 1.0, 0.1651, 0.117, 0.07227, 1.0, 0.1651, 0.117, 0.07227, 1.0, 0.1651, 0.117, 0.07227, 1.0, 0.1651, 0.117, 0.07227, 1.0, 0.1651, 0.117, 0.07227, 1.0, 0.1651, 0.117, 0.07227, 1.0, 0.1651, 0.117, 0.07227, 1.0, 0.1651, 0.117, 0.07227, 1.0, 0.1651, 0.117, 0.07227, 1.0, 0.1651, 0.117, 0.07227, 1.0, 0.1651, 0.117, 0.07227, 1.0, 0.1651, 0.117, 0.07227, 1.0, 0.1651, 0.117, 0.07227, 1.0, 0.1651, 0.117, 0.07227, 1.0, 0.1651, 0.117, 0.07227, 1.0, 0.1651, 0.117, 0.07227, 1.0, 0.1651, 0.117, 0.07227, 1.0, 0.1651, 0.117, 0.07227, 1.0, 0.1651, 0.117, 0.07227, 1.0, 1.0, 1.0, 1.0, 1.0, 1.0, 1.0, 1.0, 1.0, 1.0, 1.0, 1.0, 1.0, 1.0, 1.0, 1.0, 1.0, 0.1651, 0.117, 0.07227, 1.0, 0.1651, 0.117, 0.07227, 1.0, 0.1651, 0.117, 0.07227, 1.0, 0.1651, 0.117, 0.07227, 1.0, 0.1651, 0.117, 0.07227, 1.0, 0.1651, 0.117, 0.07227, 1.0, 0.1651, 0.117, 0.07227, 1.0, 0.1651, 0.117, 0.07227, 1.0, 0.1651, 0.117, 0.07227, 1.0, 0.1651, 0.117, 0.07227, 1.0, 0.1651, 0.117, 0.07227, 1.0, 0.1651, 0.117, 0.07227, 1.0, 0.1651, 0.117, 0.07227, 1.0, 0.1651, 0.117, 0.07227, 1.0, 0.1651, 0.117, 0.07227, 1.0, 0.1651, 0.117, 0.07227, 1.0, 0.1651, 0.117, 0.07227, 1.0, 0.1651, 0.117, 0.07227, 1.0, 0.1651, 0.117, 0.07227, 1.0, 0.1651, 0.117, 0.07227, 1.0, 0.1651, 0.117, 0.07227, 1.0, 0.1651, 0.117, 0.07227, 1.0, 0.1651, 0.117, 0.07227, 1.0, 0.1651, 0.117, 0.07227, 1.0, 0.1651, 0.117, 0.07227, 1.0, 0.1651, 0.117, 0.07227, 1.0, 0.1651, 0.117, 0.07227, 1.0, 0.1651, 0.117, 0.07227, 1.0, 0.1651, 0.117, 0.07227, 1.0, 0.1651, 0.117, 0.07227, 1.0, 0.1651, 0.117, 0.07227, 1.0, 0.1651, 0.117, 0.07227, 1.0, 0.1651, 0.117, 0.07227, 1.0, 0.1651, 0.117, 0.07227, 1.0, 0.1651, 0.117, 0.07227, 1.0, 0.1651, 0.117, 0.07227, 1.0, 0.1651, 0.117, 0.07227, 1.0, 0.1651, 0.117, 0.07227, 1.0, 0.1651, 0.117, 0.07227, 1.0, 0.1651, 0.117, 0.07227, 1.0, 1.0, 1.0, 1.0, 1.0, 1.0, 1.0, 1.0, 1.0, 1.0, 1.0, 1.0, 1.0, 1.0, 1.0, 1.0, 1.0, 1.0, 1.0, 1.0, 1.0, 1.0, 1.0, 1.0, 1.0, 1.0, 1.0, 1.0, 1.0, 1.0, 1.0, 1.0, 1.0, 1.0, 1.0, 1.0, 1.0, 1.0, 1.0, 1.0, 1.0, 0.1651, 0.117, 0.07227, 1.0, 0.1651, 0.117, 0.07227, 1.0, 0.1651, 0.117, 0.07227, 1.0, 0.1651, 0.117, 0.07227, 1.0, 0.1651, 0.117, 0.07227, 1.0, 0.1651, 0.117, 0.07227, 1.0, 0.1651, 0.117, 0.07227, 1.0, 0.1651, 0.117, 0.07227, 1.0, 1.0, 1.0, 1.0, 1.0, 1.0, 1.0, 1.0, 1.0, 1.0, 1.0, 1.0, 1.0, 0.1651, 0.117, 0.07227, 1.0, 0.1651, 0.117, 0.07227, 1.0, 0.1651, 0.117, 0.07227, 1.0, 0.1651, 0.117, 0.07227, 1.0, 0.1651, 0.117, 0.07227, 1.0, 0.1651, 0.117, 0.07227, 1.0, 0.1651, 0.117, 0.07227, 1.0, 0.1651, 0.117, 0.07227, 1.0, 0.1651, 0.117, 0.07227, 1.0, 0.1651, 0.117, 0.07227, 1.0, 0.1651, 0.117, 0.07227, 1.0, 0.1651, 0.117, 0.07227, 1.0, 0.1651, 0.117, 0.07227, 1.0, 0.1651, 0.117, 0.07227, 1.0, 0.1651, 0.117, 0.07227, 1.0, 0.1651, 0.117, 0.07227, 1.0, 0.1651, 0.117, 0.07227, 1.0, 0.1651, 0.117, 0.07227, 1.0, 0.1651, 0.117, 0.07227, 1.0, 0.1651, 0.117, 0.07227, 1.0, 0.1651, 0.117, 0.07227, 1.0, 0.1651, 0.117, 0.07227, 1.0, 0.1651, 0.117, 0.07227, 1.0, 0.1651, 0.117, 0.07227, 1.0, 0.1651, 0.117, 0.07227, 1.0, 0.1651, 0.117, 0.07227, 1.0, 0.1651, 0.117, 0.07227, 1.0, 0.1651, 0.117, 0.07227, 1.0, 0.1651, 0.117, 0.07227, 1.0, 1.0, 1.0, 1.0, 1.0, 1.0, 1.0, 1.0, 1.0, 1.0, 1.0, 1.0, 1.0, 1.0, 1.0, 1.0, 1.0, 1.0, 1.0, 1.0, 1.0, 1.0, 1.0, 1.0, 1.0, 0.1651, 0.117, 0.07227, 1.0, 0.1651, 0.117, 0.07227, 1.0, 0.1651, 0.117, 0.07227, 1.0, 0.1651, 0.117, 0.07227, 1.0, 0.1651, 0.117, 0.07227, 1.0, 0.1651, 0.117, 0.07227, 1.0, 0.1651, 0.117, 0.07227, 1.0, 0.1651, 0.117, 0.07227, 1.0, 0.1651, 0.117, 0.07227, 1.0, 0.1651, 0.117, 0.07227, 1.0, 1.0, 1.0, 1.0, 1.0, 1.0, 1.0, 1.0, 1.0, 1.0, 1.0, 1.0, 1.0, 0.1651, 0.117, 0.07227, 1.0, 0.1651, 0.117, 0.07227, 1.0, 0.1651, 0.117, 0.07227, 1.0, 0.1651, 0.117, 0.07227, 1.0, 0.1651, 0.117, 0.07227, 1.0, 0.1651, 0.117, 0.07227, 1.0, 0.1651, 0.117, 0.07227, 1.0, 0.1651, 0.117, 0.07227, 1.0, 0.1651, 0.117, 0.07227, 1.0, 0.1651, 0.117, 0.07227, 1.0, 0.1651, 0.117, 0.07227, 1.0, 0.1651, 0.117, 0.07227, 1.0, 0.1651, 0.117, 0.07227, 1.0, 0.1651, 0.117, 0.07227, 1.0, 0.1651, 0.117, 0.07227, 1.0, 0.1651, 0.117, 0.07227, 1.0, 0.1651, 0.117, 0.07227, 1.0, 0.1651, 0.117, 0.07227, 1.0, 0.1651, 0.117, 0.07227, 1.0, 0.1651, 0.117, 0.07227, 1.0, 0.1651, 0.117, 0.07227, 1.0, 0.1651, 0.117, 0.07227, 1.0, 0.1651, 0.117, 0.07227, 1.0, 0.1651, 0.117, 0.07227, 1.0, 0.1651, 0.117, 0.07227, 1.0, 0.1651, 0.117, 0.07227, 1.0, 0.1651, 0.117, 0.07227, 1.0, 0.1651, 0.117, 0.07227, 1.0, 0.1651, 0.117, 0.07227, 1.0, 0.1651, 0.117, 0.07227, 1.0, 0.1651, 0.117, 0.07227, 1.0, 0.1651, 0.117, 0.07227, 1.0, 0.1651, 0.117, 0.07227, 1.0, 0.1651, 0.117, 0.07227, 1.0, 0.1651, 0.117, 0.07227, 1.0, 0.1651, 0.117, 0.07227, 1.0, 0.1651, 0.117, 0.07227, 1.0, 0.1651, 0.117, 0.07227, 1.0, 0.1651, 0.117, 0.07227, 1.0, 0.1651, 0.117, 0.07227, 1.0, 0.1651, 0.117, 0.07227, 1.0, 0.1651, 0.117, 0.07227, 1.0, 0.1651, 0.117, 0.07227, 1.0, 0.1651, 0.117, 0.07227, 1.0, 0.1651, 0.117, 0.07227, 1.0, 0.1651, 0.117, 0.07227, 1.0, 0.1651, 0.117, 0.07227, 1.0, 0.1651, 0.117, 0.07227, 1.0, 0.1651, 0.117, 0.07227, 1.0, 0.1651, 0.117, 0.07227, 1.0, 0.1651, 0.117, 0.07227, 1.0, 0.1651, 0.117, 0.07227, 1.0, 0.1651, 0.117, 0.07227, 1.0, 0.1651, 0.117, 0.07227, 1.0, 0.1651, 0.117, 0.07227, 1.0, 0.1651, 0.117, 0.07227, 1.0, 0.1651, 0.117, 0.07227, 1.0, 0.1651, 0.117, 0.07227, 1.0, 0.1651, 0.117, 0.07227, 1.0, 0.1651, 0.117, 0.07227, 1.0, 0.1651, 0.117, 0.07227, 1.0, 0.1651, 0.117, 0.07227, 1.0, 0.1651, 0.117, 0.07227, 1.0, 0.1651, 0.117, 0.07227, 1.0, 0.1651, 0.117, 0.07227, 1.0, 0.1651, 0.117, 0.07227, 1.0, 0.1651, 0.117, 0.07227, 1.0, 0.1651, 0.117, 0.07227, 1.0, 0.1651, 0.117, 0.07227, 1.0, 0.1651, 0.117, 0.07227, 1.0, 0.1651, 0.117, 0.07227, 1.0, 0.1651, 0.117, 0.07227, 1.0, 0.1651, 0.117, 0.07227, 1.0, 0.1651, 0.117, 0.07227, 1.0, 0.1651, 0.117, 0.07227, 1.0, 0.1651, 0.117, 0.07227, 1.0, 0.1651, 0.117, 0.07227, 1.0, 0.1651, 0.117, 0.07227, 1.0, 0.1651, 0.117, 0.07227, 1.0, 0.1651, 0.117, 0.07227, 1.0, 0.1651, 0.117, 0.07227, 1.0, 0.1651, 0.117, 0.07227, 1.0, 1.0, 1.0, 1.0, 1.0, 1.0, 1.0, 1.0, 1.0, 1.0, 1.0, 1.0, 1.0, 1.0, 1.0, 1.0, 1.0, 1.0, 1.0, 1.0, 1.0, 1.0, 1.0, 1.0, 1.0, 1.0, 1.0, 1.0, 1.0, 1.0, 1.0, 1.0, 1.0, 0.1651, 0.117, 0.07227, 1.0, 0.1651, 0.117, 0.07227, 1.0, 0.1651, 0.117, 0.07227, 1.0, 0.1651, 0.117, 0.07227, 1.0, 0.1651, 0.117, 0.07227, 1.0, 0.1651, 0.117, 0.07227, 1.0, 0.1651, 0.117, 0.07227, 1.0, 0.1651, 0.117, 0.07227, 1.0, 0.1651, 0.117, 0.07227, 1.0, 0.1651, 0.117, 0.07227, 1.0, 0.1651, 0.117, 0.07227, 1.0, 0.1651, 0.117, 0.07227, 1.0, 0.1651, 0.117, 0.07227, 1.0, 0.1651, 0.117, 0.07227, 1.0, 0.1651, 0.117, 0.07227, 1.0, 0.1651, 0.117, 0.07227, 1.0, 0.1651, 0.117, 0.07227, 1.0, 1.0, 1.0, 1.0, 1.0, 1.0, 1.0, 1.0, 1.0, 1.0, 1.0, 1.0, 1.0, 1.0, 1.0, 1.0, 1.0, 1.0, 1.0, 1.0, 1.0, 0.1651, 0.117, 0.07227, 1.0, 0.1651, 0.117, 0.07227, 1.0, 0.1651, 0.117, 0.07227, 1.0, 0.1651, 0.117, 0.07227, 1.0, 0.1651, 0.117, 0.07227, 1.0, 0.1651, 0.117, 0.07227, 1.0, 0.1651, 0.117, 0.07227, 1.0, 0.1651, 0.117, 0.07227, 1.0, 0.1651, 0.117, 0.07227, 1.0, 0.1651, 0.117, 0.07227, 1.0, 0.1651, 0.117, 0.07227, 1.0, 0.1651, 0.117, 0.07227, 1.0, 1.0, 1.0, 1.0, 1.0, 1.0, 1.0, 1.0, 1.0, 1.0, 1.0, 1.0, 1.0, 1.0, 1.0, 1.0, 1.0, 1.0, 1.0, 1.0, 1.0, 1.0, 1.0, 1.0, 1.0, 0.1651, 0.117, 0.07227, 1.0, 0.1651, 0.117, 0.07227, 1.0, 0.1651, 0.117, 0.07227, 1.0, 0.1651, 0.117, 0.07227, 1.0, 0.1651, 0.117, 0.07227, 1.0, 0.1651, 0.117, 0.07227, 1.0, 0.1651, 0.117, 0.07227, 1.0, 0.1651, 0.117, 0.07227, 1.0, 0.1651, 0.117, 0.07227, 1.0, 0.1651, 0.117, 0.07227, 1.0, 0.1651, 0.117, 0.07227, 1.0, 0.1651, 0.117, 0.07227, 1.0, 0.1651, 0.117, 0.07227, 1.0, 0.1651, 0.117, 0.07227, 1.0, 0.1651, 0.117, 0.07227, 1.0, 0.1651, 0.117, 0.07227, 1.0, 0.1651, 0.117, 0.07227, 1.0, 0.1651, 0.117, 0.07227, 1.0, 0.1651, 0.117, 0.07227, 1.0, 0.1651, 0.117, 0.07227, 1.0, 0.1651, 0.117, 0.07227, 1.0, 0.1651, 0.117, 0.07227, 1.0, 0.1651, 0.117, 0.07227, 1.0, 0.1651, 0.117, 0.07227, 1.0, 0.1651, 0.117, 0.07227, 1.0, 0.1651, 0.117, 0.07227, 1.0, 0.1651, 0.117, 0.07227, 1.0, 0.1651, 0.117, 0.07227, 1.0, 0.1651, 0.117, 0.07227, 1.0, 0.1651, 0.117, 0.07227, 1.0, 0.1651, 0.117, 0.07227, 1.0, 0.1651, 0.117, 0.07227, 1.0, 0.1651, 0.117, 0.07227, 1.0, 0.1651, 0.117, 0.07227, 1.0, 0.1651, 0.117, 0.07227, 1.0, 0.1651, 0.117, 0.07227, 1.0, 0.1651, 0.117, 0.07227, 1.0, 0.1651, 0.117, 0.07227, 1.0, 0.1651, 0.117, 0.07227, 1.0, 0.1651, 0.117, 0.07227, 1.0, 0.1651, 0.117, 0.07227, 1.0, 0.1651, 0.117, 0.07227, 1.0, 0.1651, 0.117, 0.07227, 1.0, 0.1651, 0.117, 0.07227, 1.0, 0.1651, 0.117, 0.07227, 1.0, 0.1651, 0.117, 0.07227, 1.0, 0.1651, 0.117, 0.07227, 1.0, 0.1651, 0.117, 0.07227, 1.0, 0.1651, 0.117, 0.07227, 1.0, 0.1651, 0.117, 0.07227, 1.0, 0.1651, 0.117, 0.07227, 1.0, 0.1651, 0.117, 0.07227, 1.0, 0.1651, 0.117, 0.07227, 1.0, 0.1651, 0.117, 0.07227, 1.0, 0.1651, 0.117, 0.07227, 1.0, 0.1651, 0.117, 0.07227, 1.0, 0.1651, 0.117, 0.07227, 1.0, 0.1651, 0.117, 0.07227, 1.0, 0.1651, 0.117, 0.07227, 1.0, 0.1651, 0.117, 0.07227, 1.0, 0.1651, 0.117, 0.07227, 1.0, 0.1651, 0.117, 0.07227, 1.0, 0.1651, 0.117, 0.07227, 1.0, 0.1651, 0.117, 0.07227, 1.0, 0.1651, 0.117, 0.07227, 1.0, 0.1651, 0.117, 0.07227, 1.0, 0.1651, 0.117, 0.07227, 1.0, 0.1651, 0.117, 0.07227, 1.0, 0.1651, 0.117, 0.07227, 1.0, 0.1651, 0.117, 0.07227, 1.0, 0.1651, 0.117, 0.07227, 1.0, 0.1651, 0.117, 0.07227, 1.0, 0.1651, 0.117, 0.07227, 1.0, 0.1651, 0.117, 0.07227, 1.0, 0.1651, 0.117, 0.07227, 1.0, 0.1651, 0.117, 0.07227, 1.0, 0.1651, 0.117, 0.07227, 1.0, 0.1651, 0.117, 0.07227, 1.0, 0.1651, 0.117, 0.07227, 1.0, 0.1651, 0.117, 0.07227, 1.0, 0.1651, 0.117, 0.07227, 1.0, 0.1651, 0.117, 0.07227, 1.0, 0.1651, 0.117, 0.07227, 1.0, 0.1651, 0.117, 0.07227, 1.0, 0.1651, 0.117, 0.07227, 1.0, 0.1651, 0.117, 0.07227, 1.0, 0.1651, 0.117, 0.07227, 1.0, 0.1651, 0.117, 0.07227, 1.0, 0.1651, 0.117, 0.07227, 1.0, 0.1651, 0.117, 0.07227, 1.0, 0.1651, 0.117, 0.07227, 1.0, 0.1651, 0.117, 0.07227, 1.0, 0.1651, 0.117, 0.07227, 1.0, 0.1651, 0.117, 0.07227, 1.0, 0.1651, 0.117, 0.07227, 1.0, 0.1651, 0.117, 0.07227, 1.0, 0.1651, 0.117, 0.07227, 1.0, 0.1651, 0.117, 0.07227, 1.0, 0.1651, 0.117, 0.07227, 1.0, 0.1651, 0.117, 0.07227, 1.0, 0.1651, 0.117, 0.07227, 1.0, 0.1651, 0.117, 0.07227, 1.0, 1.0, 1.0, 1.0, 1.0, 1.0, 1.0, 1.0, 1.0, 1.0, 1.0, 1.0, 1.0, 1.0, 1.0, 1.0, 1.0, 1.0, 1.0, 1.0, 1.0, 1.0, 1.0, 1.0, 1.0, 1.0, 1.0, 1.0, 1.0, 1.0, 1.0, 1.0, 1.0, 1.0, 1.0, 1.0, 1.0, 1.0, 1.0, 1.0, 1.0, 1.0, 1.0, 1.0, 1.0, 1.0, 1.0, 1.0, 1.0, 1.0, 1.0, 1.0, 1.0, 1.0, 1.0, 1.0, 1.0, 1.0, 1.0, 1.0, 1.0, 1.0, 1.0, 1.0, 1.0, 1.0, 1.0, 1.0, 1.0, 1.0, 1.0, 1.0, 1.0, 1.0, 1.0, 1.0, 1.0, 1.0, 1.0, 1.0, 1.0, 1.0, 1.0, 1.0, 1.0, 1.0, 1.0, 1.0, 1.0, 1.0, 1.0, 1.0, 1.0, 1.0, 1.0, 1.0, 1.0, 1.0, 1.0, 1.0, 1.0, 1.0, 1.0, 1.0, 1.0, 1.0, 1.0, 1.0, 1.0, 1.0, 1.0, 1.0, 1.0, 1.0, 1.0, 1.0, 1.0, 1.0, 1.0, 1.0, 1.0, 1.0, 1.0, 1.0, 1.0, 1.0, 1.0, 1.0, 1.0, 1.0, 1.0, 1.0, 1.0, 1.0, 1.0, 1.0, 1.0, 1.0, 1.0, 1.0, 1.0, 1.0, 1.0, 1.0, 1.0, 1.0, 1.0, 1.0, 1.0, 1.0, 1.0, 1.0, 1.0, 1.0, 1.0, 1.0, 1.0, 1.0, 1.0, 1.0, 1.0, 1.0, 1.0, 1.0, 1.0, 0.1651, 0.117, 0.07227, 1.0, 0.1651, 0.117, 0.07227, 1.0, 0.1651, 0.117, 0.07227, 1.0, 0.3278, 0.02732, 0.1144, 1.0, 0.3278, 0.02732, 0.1144, 1.0, 0.3278, 0.02732, 0.1144, 1.0, 0.1651, 0.117, 0.07227, 1.0, 0.1651, 0.117, 0.07227, 1.0, 0.1651, 0.117, 0.07227, 1.0, 1.0, 0.0, 1.0, 1.0, 1.0, 0.0, 1.0, 1.0, 1.0, 0.0, 1.0, 1.0, 0.1651, 0.117, 0.07227, 1.0, 0.1651, 0.117, 0.07227, 1.0, 0.1651, 0.117, 0.07227, 1.0, 0.1651, 0.117, 0.07227, 1.0, 0.1651, 0.117, 0.07227, 1.0, 0.1651, 0.117, 0.07227, 1.0, 0.1651, 0.117, 0.07227, 1.0, 0.1651, 0.117, 0.07227, 1.0, 0.1651, 0.117, 0.07227, 1.0, 0.1651, 0.117, 0.07227, 1.0, 0.1651, 0.117, 0.07227, 1.0, 0.1651, 0.117, 0.07227, 1.0, 0.1651, 0.117, 0.07227, 1.0, 0.1651, 0.117, 0.07227, 1.0, 0.1651, 0.117, 0.07227, 1.0, 0.1651, 0.117, 0.07227, 1.0, 0.1651, 0.117, 0.07227, 1.0, 0.1651, 0.117, 0.07227, 1.0, 0.1651, 0.117, 0.07227, 1.0, 0.1651, 0.117, 0.07227, 1.0, 0.1651, 0.117, 0.07227, 1.0, 0.1651, 0.117, 0.07227, 1.0, 0.1651, 0.117, 0.07227, 1.0, 0.1651, 0.117, 0.07227, 1.0, 0.1651, 0.117, 0.07227, 1.0, 0.1651, 0.117, 0.07227, 1.0, 0.1651, 0.117, 0.07227, 1.0, 0.1651, 0.117, 0.07227, 1.0, 0.1651, 0.117, 0.07227, 1.0, 0.1651, 0.117, 0.07227, 1.0, 0.1651, 0.117, 0.07227, 1.0, 0.1651, 0.117, 0.07227, 1.0, 0.1651, 0.117, 0.07227, 1.0, 0.1651, 0.117, 0.07227, 1.0, 0.1651, 0.117, 0.07227, 1.0, 0.1651, 0.117, 0.07227, 1.0, 0.1651, 0.117, 0.07227, 1.0, 0.1651, 0.117, 0.07227, 1.0, 0.1651, 0.117, 0.07227, 1.0, 0.1651, 0.117, 0.07227, 1.0, 0.1651, 0.117, 0.07227, 1.0, 0.1651, 0.117, 0.07227, 1.0, 0.1651, 0.117, 0.07227, 1.0, 0.1651, 0.117, 0.07227, 1.0, 0.1651, 0.117, 0.07227, 1.0, 0.1651, 0.117, 0.07227, 1.0, 0.1651, 0.117, 0.07227, 1.0, 0.1651, 0.117, 0.07227, 1.0, 0.1651, 0.117, 0.07227, 1.0, 0.1651, 0.117, 0.07227, 1.0, 0.1651, 0.117, 0.07227, 1.0, 0.1651, 0.117, 0.07227, 1.0, 0.1651, 0.117, 0.07227, 1.0, 0.1651, 0.117, 0.07227, 1.0, 0.1651, 0.117, 0.07227, 1.0, 0.1651, 0.117, 0.07227, 1.0, 0.1651, 0.117, 0.07227, 1.0, 0.1651, 0.117, 0.07227, 1.0, 0.1651, 0.117, 0.07227, 1.0, 0.1651, 0.117, 0.07227, 1.0, 0.1651, 0.117, 0.07227, 1.0, 0.1651, 0.117, 0.07227, 1.0, 0.1651, 0.117, 0.07227, 1.0, 0.1651, 0.117, 0.07227, 1.0, 0.1651, 0.117, 0.07227, 1.0, 0.1651, 0.117, 0.07227, 1.0, 0.1651, 0.117, 0.07227, 1.0, 0.1651, 0.117, 0.07227, 1.0, 0.1651, 0.117, 0.07227, 1.0, 0.1651, 0.117, 0.07227, 1.0, 0.1651, 0.117, 0.07227, 1.0, 0.1651, 0.117, 0.07227, 1.0, 0.1651, 0.117, 0.07227, 1.0, 0.1651, 0.117, 0.07227, 1.0, 0.1651, 0.117, 0.07227, 1.0, 0.1651, 0.117, 0.07227, 1.0, 0.1651, 0.117, 0.07227, 1.0, 0.1651, 0.117, 0.07227, 1.0, 0.1651, 0.117, 0.07227, 1.0, 0.1651, 0.117, 0.07227, 1.0, 0.1651, 0.117, 0.07227, 1.0, 0.1651, 0.117, 0.07227, 1.0, 0.1651, 0.117, 0.07227, 1.0, 0.1651, 0.117, 0.07227, 1.0, 0.1651, 0.117, 0.07227, 1.0, 0.1651, 0.117, 0.07227, 1.0, 0.1651, 0.117, 0.07227, 1.0, 0.1651, 0.117, 0.07227, 1.0, 0.1651, 0.117, 0.07227, 1.0, 0.1651, 0.117, 0.07227, 1.0, 0.1651, 0.117, 0.07227, 1.0, 0.1651, 0.117, 0.07227, 1.0, 0.1651, 0.117, 0.07227, 1.0, 0.1651, 0.117, 0.07227, 1.0, 0.1651, 0.117, 0.07227, 1.0, 0.1651, 0.117, 0.07227, 1.0, 0.1651, 0.117, 0.07227, 1.0, 0.1651, 0.117, 0.07227, 1.0, 0.1651, 0.117, 0.07227, 1.0, 0.1651, 0.117, 0.07227, 1.0, 0.1651, 0.117, 0.07227, 1.0, 0.1651, 0.117, 0.07227, 1.0, 0.1651, 0.117, 0.07227, 1.0, 0.1651, 0.117, 0.07227, 1.0, 0.1651, 0.117, 0.07227, 1.0, 0.1651, 0.117, 0.07227, 1.0, 0.1651, 0.117, 0.07227, 1.0, 0.1651, 0.117, 0.07227, 1.0, 0.1651, 0.117, 0.07227, 1.0, 0.1651, 0.117, 0.07227, 1.0, 0.1651, 0.117, 0.07227, 1.0, 0.1651, 0.117, 0.07227, 1.0, 0.1651, 0.117, 0.07227, 1.0, 0.1651, 0.117, 0.07227, 1.0, 0.1651, 0.117, 0.07227, 1.0, 0.02217, 0.016, 0.008568, 1.0, 0.02217, 0.016, 0.008568, 1.0, 0.02217, 0.016, 0.008568, 1.0, 0.02217, 0.016, 0.008568, 1.0, 0.02217, 0.016, 0.008568, 1.0, 0.02217, 0.016, 0.008568, 1.0, 0.02217, 0.016, 0.008568, 1.0, 0.02217, 0.016, 0.008568, 1.0, 0.02217, 0.016, 0.008568, 1.0, 0.02217, 0.016, 0.008568, 1.0, 0.02217, 0.016, 0.008568, 1.0, 0.02217, 0.016, 0.008568, 1.0, 0.02217, 0.016, 0.008568, 1.0, 0.02217, 0.016, 0.008568, 1.0, 0.02217, 0.016, 0.008568, 1.0, 0.02217, 0.016, 0.008568, 1.0, 0.02217, 0.016, 0.008568, 1.0, 0.02217, 0.016, 0.008568, 1.0, 0.02217, 0.016, 0.008568, 1.0, 0.02217, 0.016, 0.008568, 1.0, 0.02217, 0.016, 0.008568, 1.0, 0.02217, 0.016, 0.008568, 1.0, 0.02217, 0.016, 0.008568, 1.0, 0.02217, 0.016, 0.008568, 1.0, 0.02217, 0.016, 0.008568, 1.0, 0.02217, 0.016, 0.008568, 1.0, 0.02217, 0.016, 0.008568, 1.0, 0.02217, 0.016, 0.008568, 1.0, 0.02217, 0.016, 0.008568, 1.0, 0.02217, 0.016, 0.008568, 1.0, 0.02217, 0.016, 0.008568, 1.0, 0.02217, 0.016, 0.008568, 1.0, 0.02217, 0.016, 0.008568, 1.0, 0.02217, 0.016, 0.008568, 1.0, 0.02217, 0.016, 0.008568, 1.0, 0.02217, 0.016, 0.008568, 1.0, 0.02217, 0.016, 0.008568, 1.0, 0.02217, 0.016, 0.008568, 1.0, 0.02217, 0.016, 0.008568, 1.0, 0.02217, 0.016, 0.008568, 1.0, 0.02217, 0.016, 0.008568, 1.0, 0.02217, 0.016, 0.008568, 1.0, 0.02217, 0.016, 0.008568, 1.0, 0.02217, 0.016, 0.008568, 1.0, 0.02217, 0.016, 0.008568, 1.0, 0.02217, 0.016, 0.008568, 1.0, 0.02217, 0.016, 0.008568, 1.0, 0.02217, 0.016, 0.008568, 1.0, 0.02217, 0.016, 0.008568, 1.0, 0.02217, 0.016, 0.008568, 1.0, 0.02217, 0.016, 0.008568, 1.0, 0.02217, 0.016, 0.008568, 1.0, 0.02217, 0.016, 0.008568, 1.0, 0.02217, 0.016, 0.008568, 1.0, 0.02217, 0.016, 0.008568, 1.0, 0.02217, 0.016, 0.008568, 1.0, 0.1651, 0.117, 0.07227, 1.0, 0.1651, 0.117, 0.07227, 1.0, 0.1651, 0.117, 0.07227, 1.0, 0.1651, 0.117, 0.07227, 1.0, 0.1651, 0.117, 0.07227, 1.0, 0.1651, 0.117, 0.07227, 1.0, 0.1651, 0.117, 0.07227, 1.0, 0.1651, 0.117, 0.07227, 1.0, 0.1651, 0.117, 0.07227, 1.0, 0.1651, 0.117, 0.07227, 1.0, 0.1651, 0.117, 0.07227, 1.0, 0.1651, 0.117, 0.07227, 1.0, 0.1651, 0.117, 0.07227, 1.0, 0.1651, 0.117, 0.07227, 1.0, 0.1651, 0.117, 0.07227, 1.0, 0.1651, 0.117, 0.07227, 1.0, 0.1651, 0.117, 0.07227, 1.0, 0.1651, 0.117, 0.07227, 1.0, 0.1651, 0.117, 0.07227, 1.0, 0.1651, 0.117, 0.07227, 1.0, 0.1651, 0.117, 0.07227, 1.0, 0.1651, 0.117, 0.07227, 1.0, 0.1651, 0.117, 0.07227, 1.0, 0.1651, 0.117, 0.07227, 1.0, 0.1651, 0.117, 0.07227, 1.0, 0.1651, 0.117, 0.07227, 1.0, 0.1651, 0.117, 0.07227, 1.0, 0.1651, 0.117, 0.07227, 1.0, 0.1651, 0.117, 0.07227, 1.0, 0.1651, 0.117, 0.07227, 1.0, 0.1651, 0.117, 0.07227, 1.0, 0.1651, 0.117, 0.07227, 1.0, 0.1651, 0.117, 0.07227, 1.0, 0.1651, 0.117, 0.07227, 1.0, 0.1651, 0.117, 0.07227, 1.0, 0.1651, 0.117, 0.07227, 1.0, 0.1651, 0.117, 0.07227, 1.0, 0.1651, 0.117, 0.07227, 1.0, 0.1651, 0.117, 0.07227, 1.0, 0.1651, 0.117, 0.07227, 1.0, 0.1651, 0.117, 0.07227, 1.0, 0.1651, 0.117, 0.07227, 1.0, 0.1651, 0.117, 0.07227, 1.0, 0.1651, 0.117, 0.07227, 1.0, 0.1651, 0.117, 0.07227, 1.0, 0.1651, 0.117, 0.07227, 1.0, 0.1651, 0.117, 0.07227, 1.0, 0.1651, 0.117, 0.07227, 1.0, 0.1651, 0.117, 0.07227, 1.0, 0.1651, 0.117, 0.07227, 1.0, 0.1651, 0.117, 0.07227, 1.0, 0.1651, 0.117, 0.07227, 1.0, 0.1651, 0.117, 0.07227, 1.0, 0.1651, 0.117, 0.07227, 1.0, 0.1651, 0.117, 0.07227, 1.0, 0.1651, 0.117, 0.07227, 1.0, 0.1651, 0.117, 0.07227, 1.0, 0.1651, 0.117, 0.07227, 1.0, 0.1651, 0.117, 0.07227, 1.0, 0.1651, 0.117, 0.07227, 1.0, 0.1651, 0.117, 0.07227, 1.0, 0.1651, 0.117, 0.07227, 1.0, 0.1651, 0.117, 0.07227, 1.0, 0.1651, 0.117, 0.07227, 1.0, 0.1651, 0.117, 0.07227, 1.0, 0.1651, 0.117, 0.07227, 1.0, 0.1651, 0.117, 0.07227, 1.0, 0.1651, 0.117, 0.07227, 1.0, 0.1651, 0.117, 0.07227, 1.0, 0.1651, 0.117, 0.07227, 1.0, 0.1651, 0.117, 0.07227, 1.0, 0.1651, 0.117, 0.07227, 1.0, 0.1651, 0.117, 0.07227, 1.0, 0.1651, 0.117, 0.07227, 1.0, 0.1651, 0.117, 0.07227, 1.0, 0.1651, 0.117, 0.07227, 1.0, 0.1651, 0.117, 0.07227, 1.0, 0.1651, 0.117, 0.07227, 1.0, 0.1651, 0.117, 0.07227, 1.0, 0.1651, 0.117, 0.07227, 1.0, 1.0, 1.0, 1.0, 1.0, 1.0, 1.0, 1.0, 1.0, 1.0, 1.0, 1.0, 1.0, 1.0, 1.0, 1.0, 1.0, 0.1651, 0.117, 0.07227, 1.0, 0.1651, 0.117, 0.07227, 1.0, 0.1651, 0.117, 0.07227, 1.0, 0.1651, 0.117, 0.07227, 1.0, 0.1651, 0.117, 0.07227, 1.0, 0.1651, 0.117, 0.07227, 1.0, 0.1651, 0.117, 0.07227, 1.0, 0.1651, 0.117, 0.07227, 1.0, 0.1651, 0.117, 0.07227, 1.0, 0.1651, 0.117, 0.07227, 1.0, 0.1651, 0.117, 0.07227, 1.0, 0.1651, 0.117, 0.07227, 1.0, 0.1651, 0.117, 0.07227, 1.0, 0.1651, 0.117, 0.07227, 1.0, 0.1651, 0.117, 0.07227, 1.0, 0.1651, 0.117, 0.07227, 1.0, 0.1651, 0.117, 0.07227, 1.0, 0.1651, 0.117, 0.07227, 1.0, 0.1651, 0.117, 0.07227, 1.0, 0.1651, 0.117, 0.07227, 1.0, 0.1651, 0.117, 0.07227, 1.0, 0.1651, 0.117, 0.07227, 1.0, 0.1651, 0.117, 0.07227, 1.0, 0.1651, 0.117, 0.07227, 1.0, 0.1651, 0.117, 0.07227, 1.0, 0.1651, 0.117, 0.07227, 1.0, 0.1651, 0.117, 0.07227, 1.0, 0.1651, 0.117, 0.07227, 1.0, 0.1651, 0.117, 0.07227, 1.0, 0.1651, 0.117, 0.07227, 1.0, 0.1651, 0.117, 0.07227, 1.0, 0.1651, 0.117, 0.07227, 1.0, 0.1651, 0.117, 0.07227, 1.0, 0.1651, 0.117, 0.07227, 1.0, 0.1651, 0.117, 0.07227, 1.0, 0.1651, 0.117, 0.07227, 1.0, 0.1651, 0.117, 0.07227, 1.0, 0.1651, 0.117, 0.07227, 1.0, 0.1651, 0.117, 0.07227, 1.0, 0.1651, 0.117, 0.07227, 1.0, 1.0, 1.0, 1.0, 1.0, 1.0, 1.0, 1.0, 1.0, 1.0, 1.0, 1.0, 1.0, 1.0, 1.0, 1.0, 1.0, 1.0, 1.0, 1.0, 1.0, 1.0, 1.0, 1.0, 1.0, 1.0, 1.0, 1.0, 1.0, 1.0, 1.0, 1.0, 1.0, 1.0, 1.0, 1.0, 1.0, 1.0, 1.0, 1.0, 1.0, 0.1651, 0.117, 0.07227, 1.0, 0.1651, 0.117, 0.07227, 1.0, 0.1651, 0.117, 0.07227, 1.0, 0.1651, 0.117, 0.07227, 1.0, 0.1651, 0.117, 0.07227, 1.0, 0.1651, 0.117, 0.07227, 1.0, 0.1651, 0.117, 0.07227, 1.0, 0.1651, 0.117, 0.07227, 1.0, 1.0, 1.0, 1.0, 1.0, 1.0, 1.0, 1.0, 1.0, 1.0, 1.0, 1.0, 1.0, 0.1651, 0.117, 0.07227, 1.0, 0.1651, 0.117, 0.07227, 1.0, 0.1651, 0.117, 0.07227, 1.0, 0.1651, 0.117, 0.07227, 1.0, 0.1651, 0.117, 0.07227, 1.0, 0.1651, 0.117, 0.07227, 1.0, 0.1651, 0.117, 0.07227, 1.0, 0.1651, 0.117, 0.07227, 1.0, 0.1651, 0.117, 0.07227, 1.0, 0.1651, 0.117, 0.07227, 1.0, 0.1651, 0.117, 0.07227, 1.0, 0.1651, 0.117, 0.07227, 1.0, 0.1651, 0.117, 0.07227, 1.0, 0.1651, 0.117, 0.07227, 1.0, 0.1651, 0.117, 0.07227, 1.0, 0.1651, 0.117, 0.07227, 1.0, 0.1651, 0.117, 0.07227, 1.0, 0.1651, 0.117, 0.07227, 1.0, 0.1651, 0.117, 0.07227, 1.0, 0.1651, 0.117, 0.07227, 1.0, 0.1651, 0.117, 0.07227, 1.0, 0.1651, 0.117, 0.07227, 1.0, 0.1651, 0.117, 0.07227, 1.0, 0.1651, 0.117, 0.07227, 1.0, 0.1651, 0.117, 0.07227, 1.0, 0.1651, 0.117, 0.07227, 1.0, 0.1651, 0.117, 0.07227, 1.0, 0.1651, 0.117, 0.07227, 1.0, 0.1651, 0.117, 0.07227, 1.0, 1.0, 1.0, 1.0, 1.0, 1.0, 1.0, 1.0, 1.0, 1.0, 1.0, 1.0, 1.0, 1.0, 1.0, 1.0, 1.0, 1.0, 1.0, 1.0, 1.0, 1.0, 1.0, 1.0, 1.0, 0.1651, 0.117, 0.07227, 1.0, 0.1651, 0.117, 0.07227, 1.0, 0.1651, 0.117, 0.07227, 1.0, 0.1651, 0.117, 0.07227, 1.0, 0.1651, 0.117, 0.07227, 1.0, 0.1651, 0.117, 0.07227, 1.0, 0.1651, 0.117, 0.07227, 1.0, 0.1651, 0.117, 0.07227, 1.0, 0.1651, 0.117, 0.07227, 1.0, 0.1651, 0.117, 0.07227, 1.0, 1.0, 1.0, 1.0, 1.0, 1.0, 1.0, 1.0, 1.0, 1.0, 1.0, 1.0, 1.0])
me_cube_004.use_remesh_preserve_volume = False
me_cube_004.use_remesh_preserve_attributes = False
me_cube_004.use_mirror_vertex_groups = False
me_cube_004.use_paint_bone_selection = False
me_cube_004.use_paint_mask = True
me_cube_004.update()
arm_armature = bpy.data.armatures.new('Armature')  # bones are not reproduced

# ---- objects
ob_armature = bpy.data.objects.new('Armature', arm_armature)
ob_cube_000 = bpy.data.objects.new('Cube.000', me_cube_004)

# ---- transforms, parenting, visibility, modifiers, constraints
ob_armature.location = (0.0, 0.0, 0.0)
ob_armature.show_in_front = True
ob_armature.lineart.crease_threshold = 0.0
ob_cube_000.parent = ob_armature
ob_cube_000.location = (0.0, 1.49e-08, 0.0)
ob_cube_000.scale = (1.295, 1.295, 1.295)
ob_cube_000.lineart.crease_threshold = 0.0
_vg = ob_cube_000.vertex_groups.new(name='Root')
for _i, _w in zip([0, 1, 2, 3, 4, 10, 15, 70, 71, 72, 75, 78, 79, 80, 81, 91, 92, 126, 127, 128, 129, 130, 136, 206, 207, 208, 209, 210, 211, 215, 219, 220, 221, 222, 223, 224, 225, 226, 237, 238, 247, 248], [0.4547, 0.02666, 0.1092, 0.4107, 0.4306, 0.001918, 0.01689, 0.4877, 0.05446, 0.08669, 0.1038, 0.2528, 0.4861, 0.412, 0.05104, 0.02536, 0.01664, 0.4333, 0.02491, 0.06201, 0.3921, 0.158, 0.0002772, 0.486, 0.4658, 0.4482, 0.4931, 0.05834, 0.09541, 0.1029, 0.1166, 0.2497, 0.4503, 0.49, 0.4794, 0.3274, 0.3963, 0.05979, 0.02386, 0.01585, 0.01244, 0.05767]): _vg.add([_i], _w, 'REPLACE')
_vg = ob_cube_000.vertex_groups.new(name='BackRightLeg')
for _i, _w in zip([75, 76, 126, 127, 128, 129, 130, 131, 132, 133, 134, 135, 136, 137, 138, 139, 140, 141, 143, 147, 207, 208, 210, 211, 214, 215, 216, 218, 224, 228, 252], [0.0525, 0.03922, 0.1096, 0.43, 0.5754, 0.1053, 0.6375, 0.7099, 0.4675, 0.4306, 0.9554, 0.5015, 0.8383, 0.2013, 0.1457, 0.441, 0.4375, 0.1455, 0.01126, 0.006818, 0.0592, 0.06542, 0.1151, 0.0321, 0.1172, 0.2856, 0.1614, 0.0002001, 0.09416, 0.08559, 0.01508]): _vg.add([_i], _w, 'REPLACE')
_vg = ob_cube_000.vertex_groups.new(name='BackRightFoot')
for _i, _w in zip([149, 152, 153, 154, 155, 156, 157, 158, 159, 160, 161, 162, 163, 164, 165, 166, 168, 171], [0.1117, 0.06435, 0.1043, 0.772, 0.9564, 0.09421, 0.05618, 0.821, 0.8892, 0.9955, 0.5206, 0.5084, 0.8895, 0.9951, 0.9986, 0.1449, 0.05449, 0.491]): _vg.add([_i], _w, 'REPLACE')
_vg = ob_cube_000.vertex_groups.new(name='FrontRightLeg')
for _i, _w in zip([76, 77, 84, 127, 133, 170, 172, 174, 176, 177, 178, 179, 182, 183, 210, 211, 212, 213, 214, 216, 217, 218, 226, 227, 228, 229, 230, 251, 252, 253, 254, 255, 256, 257, 261, 263], [0.02679, 0.03021, 0.05438, 0.03134, 0.005981, 0.1043, 0.1001, 0.141, 0.162, 0.01461, 0.004837, 0.4327, 0.06595, 0.06113, 0.1857, 0.08029, 0.8378, 0.2112, 0.09134, 0.1913, 0.1882, 0.4725, 0.05514, 0.7493, 0.5441, 0.1862, 0.4091, 0.01485, 0.2664, 0.1365, 0.06379, 0.1126, 0.7118, 0.5652, 0.02219, 0.06311]): _vg.add([_i], _w, 'REPLACE')
_vg = ob_cube_000.vertex_groups.new(name='FrontRightFoot')
for _i, _w in zip([264, 265, 268, 270, 271, 272, 273, 274, 275, 276, 277, 278, 279, 280, 281], [0.02401, 0.05307, 0.04355, 0.8925, 0.9772, 0.9434, 0.4739, 0.9975, 0.4737, 0.7911, 0.9569, 0.1421, 0.8355, 0.1266, 0.9933]): _vg.add([_i], _w, 'REPLACE')
_vg = ob_cube_000.vertex_groups.new(name='BackLeftLeg')
for _i, _w in zip([0, 1, 2, 3, 4, 5, 6, 7, 8, 9, 10, 11, 12, 13, 14, 15, 17, 21, 71, 72, 75, 76, 83, 96, 214, 215, 216, 224], [0.07387, 0.4268, 0.4738, 0.08504, 0.1024, 0.719, 0.4665, 0.4286, 0.9511, 0.502, 0.8411, 0.2022, 0.1343, 0.4387, 0.437, 0.123, 0.01255, 0.006532, 0.106, 0.01624, 0.2791, 0.1596, 0.08457, 0.01366, 0.1168, 0.04571, 0.03911, 0.08153]): _vg.add([_i], _w, 'REPLACE')
_vg = ob_cube_000.vertex_groups.new(name='BackLeftFoot')
for _i, _w in zip([22, 23, 26, 27, 28, 29, 30, 31, 32, 33, 34, 35, 36, 37, 38, 39, 40, 42, 45], [0.004694, 0.1155, 0.05872, 0.09843, 0.7623, 0.9564, 0.08809, 0.05972, 0.8311, 0.8802, 0.9941, 0.5139, 0.5079, 0.9085, 1.001, 0.9963, 0.1441, 0.05327, 0.4882]): _vg.add([_i], _w, 'REPLACE')
_vg = ob_cube_000.vertex_groups.new(name='FrontLeftLeg')
for _i, _w in zip([1, 7, 44, 46, 47, 50, 51, 52, 71, 72, 73, 74, 75, 76, 77, 81, 82, 83, 84, 95, 96, 97, 98, 99, 100, 101, 105, 107, 174, 214, 216, 217, 218, 229, 230, 253], [0.03153, 0.01199, 0.09222, 0.08431, 0.1292, 0.4516, 0.05195, 0.0505, 0.1629, 0.06165, 0.7878, 0.1754, 0.001324, 0.2104, 0.5484, 0.02862, 0.7106, 0.5424, 0.5271, 0.02931, 0.2761, 0.151, 0.06722, 0.1549, 0.6613, 0.6207, 0.02208, 0.06964, 0.188, 0.1256, 0.05783, 0.4154, 0.09147, 0.3386, 0.1184, 0.009738]): _vg.add([_i], _w, 'REPLACE')
_vg = ob_cube_000.vertex_groups.new(name='FrontLeftFoot')
for _i, _w in zip([108, 109, 112, 114, 115, 116, 117, 118, 119, 120, 121, 122, 123, 124, 125], [0.02493, 0.05285, 0.0436, 0.8863, 0.975, 0.9499, 0.476, 0.9966, 0.4724, 0.7828, 0.9543, 0.1478, 0.8455, 0.1233, 0.9917]): _vg.add([_i], _w, 'REPLACE')
_vg = ob_cube_000.vertex_groups.new(name='Head')
for _i, _w in zip([46, 47, 48, 49, 50, 51, 52, 53, 54, 55, 56, 57, 58, 59, 60, 61, 62, 63, 64, 65, 66, 67, 68, 69, 74, 101, 172, 173, 174, 175, 176, 177, 178, 179, 180, 181, 182, 183, 184, 185, 186, 187, 188, 189, 190, 191, 192, 193, 194, 195, 196, 197, 198, 199, 200, 201, 202, 203, 204, 205, 213, 229, 246, 257], [0.6355, 0.1216, 0.2027, 0.9494, 0.1227, 0.1039, 0.895, 0.9119, 0.9864, 0.9917, 0.9833, 0.9754, 0.9802, 0.9848, 0.9864, 0.981, 0.9852, 0.9852, 0.9843, 0.9831, 1.0, 1.0, 1.0, 1.0, 0.008714, 0.02613, 0.5954, 0.01295, 0.1346, 0.156, 0.1311, 0.2069, 0.9298, 0.1417, 0.9538, 0.9306, 0.1088, 0.8686, 0.8837, 0.8916, 0.9963, 0.9924, 0.9858, 0.9796, 0.9848, 0.976, 0.969, 0.965, 0.9617, 0.9726, 0.9774, 0.9709, 0.975, 0.9759, 0.9752, 0.9734, 1.0, 1.0, 1.0, 1.0, 0.01869, 0.04636, 0.01992, 0.04597]): _vg.add([_i], _w, 'REPLACE')
_vg = ob_cube_000.vertex_groups.new(name='BackRightKnee')
for _i, _w in zip([128, 137, 138, 141, 142, 143, 144, 145, 146, 147, 148, 149, 150, 151, 152, 153, 154, 155, 156, 157, 158, 159, 161, 162, 163, 166, 167, 168, 169, 171], [0.01805, 0.0362, 0.07524, 0.1008, 0.849, 0.1446, 0.5091, 0.4916, 0.7706, 0.2342, 0.9775, 0.8484, 1.025, 0.9796, 0.9243, 0.8714, 0.2183, 0.03091, 0.9003, 0.9423, 0.1778, 0.109, 0.4789, 0.4913, 0.1102, 0.8031, 0.9888, 0.9404, 0.5142, 0.5088]): _vg.add([_i], _w, 'REPLACE')
_vg = ob_cube_000.vertex_groups.new(name='FrontRightKnee')
for _i, _w in zip([170, 216, 217, 218, 228, 230, 251, 252, 253, 254, 256, 258, 259, 260, 261, 262, 263, 264, 265, 266, 267, 268, 269, 270, 272, 273, 275, 276, 277, 278, 279, 280], [0.02139, 0.01698, 0.03484, 0.1241, 0.06929, 0.03382, 0.08581, 0.3657, 0.1871, 0.8459, 0.1066, 0.9501, 0.9335, 0.9872, 0.8966, 0.972, 0.8193, 0.9609, 0.944, 0.9747, 1.034, 0.9522, 0.9869, 0.1074, 0.05677, 0.526, 0.5261, 0.2086, 0.03611, 0.857, 0.1649, 0.8724]): _vg.add([_i], _w, 'REPLACE')
_vg = ob_cube_000.vertex_groups.new(name='BackLeftKnee')
for _i, _w in zip([2, 11, 12, 15, 16, 17, 18, 19, 20, 21, 22, 23, 24, 25, 26, 27, 28, 29, 30, 31, 32, 33, 35, 36, 37, 40, 41, 42, 43, 45], [0.02093, 0.19, 0.07745, 0.1035, 0.8416, 0.1933, 0.525, 0.4918, 0.8672, 0.7166, 0.9727, 0.846, 1.033, 0.9788, 0.9379, 0.8928, 0.2281, 0.03242, 0.9079, 0.9386, 0.1695, 0.118, 0.4859, 0.4917, 0.09154, 0.8108, 0.9909, 0.9422, 0.5113, 0.5117]): _vg.add([_i], _w, 'REPLACE')
_vg = ob_cube_000.vertex_groups.new(name='FrontLeftKnee')
for _i, _w in zip([44, 73, 76, 77, 83, 84, 95, 96, 97, 98, 100, 102, 103, 104, 105, 106, 107, 108, 109, 110, 111, 112, 113, 114, 116, 117, 119, 120, 121, 122, 123, 124, 217], [0.0008255, 0.002246, 0.01382, 0.1134, 0.06975, 0.0137, 0.09136, 0.3599, 0.1737, 0.8346, 0.1255, 0.9534, 0.9388, 0.9856, 0.8967, 0.971, 0.8201, 0.9605, 0.9445, 0.975, 1.036, 0.9521, 0.9871, 0.1136, 0.05027, 0.5239, 0.5274, 0.2168, 0.04135, 0.8513, 0.1549, 0.8757, 0.02699]): _vg.add([_i], _w, 'REPLACE')
_vg = ob_cube_000.vertex_groups.new(name='Chest')
for _i, _w in zip([1, 3, 7, 46, 47, 48, 51, 71, 72, 73, 74, 75, 76, 77, 78, 80, 81, 82, 83, 85, 86, 87, 88, 89, 90, 91, 92, 93, 94, 96, 100, 127, 129, 133, 172, 173, 175, 176, 177, 182, 210, 211, 212, 213, 214, 215, 216, 217, 218, 219, 220, 221, 225, 226, 227, 228, 231, 232, 233, 234, 235, 236, 237, 238, 239, 240, 241, 242, 243, 244, 245, 246, 247, 248, 249, 250, 252], [0.1009, 0.05197, 0.03787, 0.03273, 0.1622, 0.1168, 0.3838, 0.5057, 0.6774, 0.1167, 0.5899, 0.05038, 0.2443, 0.01836, 0.455, 0.144, 0.7946, 0.01911, 0.07294, 1.0, 1.0, 1.0, 1.0, 1.0, 1.0, 1.0, 1.0, 1.0, 1.0, 0.01014, 0.01128, 0.09361, 0.05882, 0.03402, 0.05062, 0.8193, 0.1153, 0.1756, 0.1253, 0.3885, 0.4602, 0.6237, 0.08804, 0.5402, 0.2667, 0.04941, 0.2394, 0.05038, 0.02083, 0.7197, 0.4483, 0.08854, 0.1603, 0.748, 0.006136, 0.06632, 1.0, 1.0, 1.0, 1.0, 1.0, 1.0, 1.0, 1.0, 1.0, 1.0, 1.0, 1.0, 1.0, 1.0, 1.0, 1.0, 1.0, 1.0, 1.0, 1.0, 0.005714]): _vg.add([_i], _w, 'REPLACE')
_vg = ob_cube_000.vertex_groups.new(name='BackRightLeg.001')
for _i, _w in zip([75, 76, 127, 128, 129, 130, 131, 132, 133, 135, 136, 137, 138, 139, 140, 141, 142, 143, 144, 145, 146, 147, 149, 166, 169, 210, 211, 214, 215, 216, 224, 228, 252], [0.05052, 0.04112, 0.3242, 0.2474, 0.01315, 0.01657, 0.2602, 0.4759, 0.4326, 0.487, 0.08938, 0.7473, 0.7758, 0.5021, 0.5481, 0.6964, 0.1398, 0.8135, 0.479, 0.4855, 0.2144, 0.7294, 0.02644, 0.04969, 0.4765, 0.08328, 0.005019, 0.12, 0.2958, 0.1578, 0.08658, 0.07037, 0.00431]): _vg.add([_i], _w, 'REPLACE')
_vg = ob_cube_000.vertex_groups.new(name='FrontRightLeg.001')
for _i, _w in zip([84, 170, 172, 174, 176, 179, 183, 214, 216, 217, 218, 227, 228, 229, 230, 251, 252, 253, 254, 255, 256, 257, 258, 259, 261, 263], [0.02641, 0.8144, 0.05892, 0.1115, 0.008672, 0.3607, 0.05056, 0.007423, 0.05082, 0.0844, 0.1763, 0.1372, 0.1074, 0.1411, 0.3151, 0.8736, 0.2407, 0.6073, 0.08062, 0.8588, 0.1413, 0.3111, 0.001902, 0.05373, 0.054, 0.08668]): _vg.add([_i], _w, 'REPLACE')
_vg = ob_cube_000.vertex_groups.new(name='BackLeftLeg.001')
for _i, _w in zip([1, 2, 3, 5, 6, 7, 9, 10, 11, 12, 13, 14, 15, 16, 17, 18, 19, 20, 21, 23, 40, 43, 71, 75, 76, 83, 96, 214, 215, 216, 224], [0.3203, 0.2507, 0.002237, 0.2606, 0.4739, 0.4304, 0.4772, 0.08468, 0.5996, 0.787, 0.4988, 0.5466, 0.6952, 0.1458, 0.7624, 0.4648, 0.4846, 0.1198, 0.2475, 0.02327, 0.03569, 0.4793, 0.07713, 0.293, 0.1556, 0.06927, 0.002896, 0.1185, 0.04932, 0.04044, 0.08612]): _vg.add([_i], _w, 'REPLACE')
_vg = ob_cube_000.vertex_groups.new(name='FrontLeftLeg.001')
for _i, _w in zip([44, 46, 47, 50, 52, 73, 76, 77, 82, 83, 84, 95, 96, 97, 98, 99, 100, 101, 103, 105, 107, 174, 214, 217, 229, 230], [0.8577, 0.05356, 0.003128, 0.376, 0.03329, 0.01249, 0.05033, 0.1695, 0.1508, 0.1107, 0.2852, 0.862, 0.246, 0.6295, 0.08827, 0.8011, 0.158, 0.2827, 0.05087, 0.05507, 0.08686, 0.1087, 0.006321, 0.08071, 0.1323, 0.03372]): _vg.add([_i], _w, 'REPLACE')
_vg = ob_cube_000.vertex_groups.new(name='Neck')
for _i, _w in zip([46, 47, 48, 50, 51, 53, 74, 81, 82, 84, 85, 86, 87, 88, 89, 90, 91, 92, 93, 94, 101, 172, 173, 174, 175, 176, 177, 179, 180, 182, 184, 185, 213, 226, 227, 229, 230, 231, 232, 233, 234, 235, 236, 237, 238, 239, 240, 241, 242, 243, 244, 245, 246, 247, 248, 249, 250, 257], [0.1795, 0.5473, 0.6364, 0.006488, 0.4329, 0.04946, 0.1306, 0.02142, 0.06808, 0.007628, 0.0, 0.0, 0.0, 0.0, 0.0, 0.0, 0.0, 0.0, 0.0, 0.0, 0.002714, 0.1865, 0.1256, 0.2983, 0.6978, 0.4849, 0.6139, 0.01962, 0.01587, 0.407, 0.0608, 0.01596, 0.1266, 0.03156, 0.05275, 0.1059, 0.01757, 0.0, 0.0, 0.0, 0.0, 0.0, 0.0, 0.0, 0.0, 0.0, 0.0, 0.0, 0.0, 0.0, 0.0, 0.0, 0.0, 0.0, 0.0, 0.0, 0.0, 0.01301]): _vg.add([_i], _w, 'REPLACE')
_vg = ob_cube_000.vertex_groups.new(name='BackRightKnee.001')
for _i, _w in zip([156, 157, 161, 162, 168, 171], [0.04924, 0.01574, 0.1868, 0.0776, 0.07776, 0.8794]): _vg.add([_i], _w, 'REPLACE')
_vg = ob_cube_000.vertex_groups.new(name='FrontRightKnee.001')
for _i, _w in zip([272, 273, 275, 278, 279, 280], [0.04407, 0.7666, 0.06363, 0.03296, 0.003004, 0.1432]): _vg.add([_i], _w, 'REPLACE')
_vg = ob_cube_000.vertex_groups.new(name='BackLeftKnee.001')
for _i, _w in zip([30, 31, 35, 36, 42, 45], [0.02396, 0.01521, 0.1073, 0.0765, 0.07105, 0.8238]): _vg.add([_i], _w, 'REPLACE')
_vg = ob_cube_000.vertex_groups.new(name='FrontLeftKnee.001')
for _i, _w in zip([116, 117, 119, 122, 124], [0.04038, 0.7932, 0.07082, 0.04138, 0.1431]): _vg.add([_i], _w, 'REPLACE')
_vg = ob_cube_000.vertex_groups.new(name='Default')
for _i, _w in zip([0, 1, 2, 3, 4, 10, 15, 70, 71, 72, 75, 78, 79, 80, 81, 91, 92, 126, 127, 128, 129, 130, 136, 206, 207, 208, 209, 210, 211, 215, 219, 220, 221, 222, 223, 224, 225, 226, 237, 238, 247, 248], [0.4547, 0.02666, 0.1092, 0.4107, 0.4306, 0.001918, 0.01689, 0.4877, 0.05446, 0.08669, 0.1038, 0.2528, 0.4861, 0.412, 0.05104, 0.02536, 0.01664, 0.4333, 0.02491, 0.06201, 0.3921, 0.158, 0.0002772, 0.486, 0.4658, 0.4482, 0.4931, 0.05834, 0.09541, 0.1029, 0.1166, 0.2497, 0.4503, 0.49, 0.4794, 0.3274, 0.3963, 0.05979, 0.02386, 0.01585, 0.01244, 0.05767]): _vg.add([_i], _w, 'REPLACE')
_m = ob_cube_000.modifiers.new('Armature', 'ARMATURE')
_m.object = ob_armature

# ---- collection membership
col_collection_1.objects.link(ob_armature)
col_collection_1.objects.link(ob_cube_000)

# ---- scene / render settings (as saved in the file)
scene.frame_start = 0; scene.frame_end = 20; scene.frame_set(20)
scene.render.engine = 'BLENDER_EEVEE_NEXT'
scene.render.resolution_percentage = 50
scene.render.dither_intensity = 0.0
scene.cycles.use_denoising = False
scene.cycles.samples = 128
scene.cycles.sampling_pattern = 'TABULATED_SOBOL'
scene.cycles.light_sampling_threshold = 0.0
scene.cycles.use_adaptive_sampling = False
scene.cycles.use_light_tree = False
scene.cycles.blur_glossy = 0.0
scene.cycles.sample_clamp_indirect = 0.0
scene.view_settings.view_transform = 'Standard'
bpy.context.view_layer.update()

# ---- added for rendering (the .blend has no active camera and no usable light): camera, sun
cam_auto = bpy.data.cameras.new('AutoCamera')
cam_auto.lens = 50.0
cam_auto.sensor_width = 36.0
cam_auto.clip_end = 1000.0
ob_auto_camera = bpy.data.objects.new('AutoCamera', cam_auto)
scene.collection.objects.link(ob_auto_camera)
ob_auto_camera.location = (3.59241, -4.73236, 3.93791)
ob_auto_camera.rotation_euler = (1.09748, -7.21219e-08, 0.694738)
scene.camera = ob_auto_camera
light_auto_sun = bpy.data.lights.new('AutoSun', 'SUN')
light_auto_sun.energy = 3.0
light_auto_sun.angle = 0.0523599
ob_auto_sun = bpy.data.objects.new('AutoSun', light_auto_sun)
scene.collection.objects.link(ob_auto_sun)
ob_auto_sun.rotation_euler = (0.872665, 0.174533, 0.523599)
bpy.context.view_layer.update()
